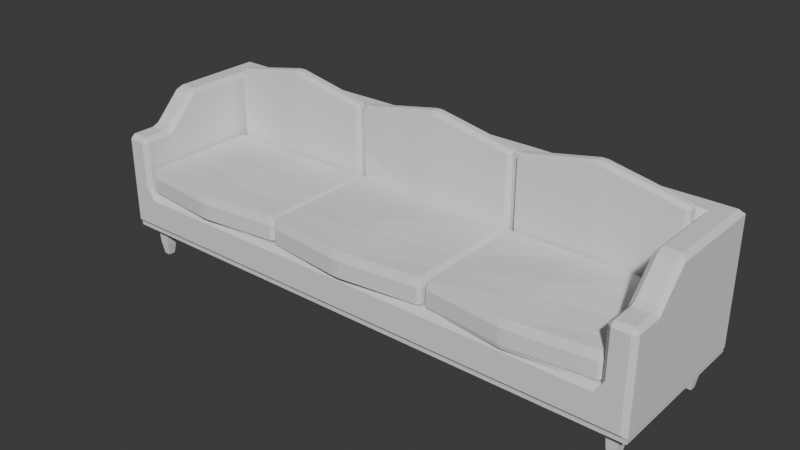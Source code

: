 # Source: Sofa.blend  (saved by Blender 5.0.119; exported with 4.5.12 LTS)
import bpy
from mathutils import Matrix  # noqa: F401  (used for matrix-valued properties, if any)

bpy.ops.wm.read_factory_settings(use_empty=True)
scene = bpy.context.scene
scene.name = 'Scene'

# ---- collections
col_collection = bpy.data.collections.new('Collection'); scene.collection.children.link(col_collection)

# ---- world
world_world = bpy.data.worlds.new('World'); scene.world = world_world
world_world.use_nodes = True; world_world.node_tree.nodes.clear()
_N = world_world.node_tree.nodes; _L = world_world.node_tree.links
n0 = _N.new('ShaderNodeOutputWorld'); n0.name = 'World Output'; n0.location = (200, 100)
n1 = _N.new('ShaderNodeBackground'); n1.name = 'Background'; n1.location = (-200, 100)
n1.inputs[0].default_value = (0.05088, 0.05088, 0.05088, 1.0)
_L.new(n1.outputs[0], n0.inputs[0])
n0.is_active_output = True
world_world.color = (0.05088, 0.05088, 0.05088)
world_world.sun_shadow_jitter_overblur = 0.0

# ---- meshes
me_cube_001 = bpy.data.meshes.new('Cube.001')
me_cube_001.from_pydata([(1.0, 0.1767, 0.01761), (0.3333, 0.1767, 0.01761), (2.78e-10, 0.1736, 0.01765), (0.6667, 0.1747, 0.01768), (0.6667, 0.2753, 0.1241), (1.0, 0.2773, 0.124), (1.0, 0.2773, -0.126), (0.6667, 0.2773, -0.126), (0.3333, 0.2773, -0.126), (2.409e-10, 0.2746, 0.124), (0.3333, 0.2773, 0.124), (0.0, 0.2773, -0.126), (1.1, 0.1314, 0.124), (1.1, 0.1314, -0.126), (1.1, 0.2773, 0.124), (1.1, 0.2773, -0.126), (1.097, -0.2459, -0.1445), (1.0, -0.1207, 0.01761), (0.3333, -0.1207, 0.01761), (1.1, -0.1207, -0.126), (1.1, -0.1207, 0.124), (1.0, -0.2467, 0.01761), (0.3333, -0.2467, 0.01761), (1.097, 0.2767, -0.1445), (1.097, 0.1313, -0.1445), (1.1, -0.2467, 0.124), (1.097, -0.1202, -0.1445), (1.1, -0.2467, -0.126), (0.3333, 0.1767, 0.2516), (1.0, 0.1767, 0.2516), (5.241e-10, 0.2714, 0.2517), (0.3333, 0.2773, 0.2516), (0.6667, 0.2716, 0.2518), (1.0, 0.2773, 0.2516), (1.1, 0.1314, 0.2516), (1.1, 0.2773, 0.2516), (1.0, -0.1207, 0.2516), (1.1, -0.1207, 0.2516), (0.3325, 0.2767, -0.1445), (-1.0, 0.1767, 0.01761), (0.665, 0.2767, -0.1445), (-0.3333, 0.1767, 0.01761), (-0.6667, 0.1754, 0.01773), (0.9975, 0.2767, -0.1445), (-0.6667, 0.2758, 0.1241), (-1.0, 0.2773, 0.124), (-1.0, 0.2773, -0.126), (-0.6667, 0.2773, -0.126), (-0.3333, 0.2773, -0.126), (-0.3333, 0.2773, 0.124), (-1.1, 0.1314, 0.124), (-1.1, 0.1314, -0.126), (-1.1, 0.2773, 0.124), (-1.1, 0.2773, -0.126), (-2.865e-09, 0.2767, -0.1445), (-1.0, -0.1207, 0.01761), (-0.3333, -0.1207, 0.01761), (-1.1, -0.1207, -0.126), (-1.1, -0.1207, 0.124), (-1.0, -0.2467, 0.01761), (-0.3333, -0.2467, 0.01761), (-1.1, -0.2467, 0.124), (-1.1, -0.2467, -0.126), (-0.3333, 0.1767, 0.2516), (-1.0, 0.1767, 0.2516), (-0.3333, 0.2773, 0.2516), (-0.6667, 0.2716, 0.2521), (-1.0, 0.2773, 0.2516), (-1.1, 0.1314, 0.2516), (-1.1, 0.2773, 0.2516), (-1.0, -0.1207, 0.2516), (-1.1, -0.1207, 0.2516), (-0.6667, 0.1644, 0.3676), (7.438e-10, 0.1663, 0.366), (0.6667, 0.1651, 0.3647), (0.3392, -0.1515, 0.09462), (0.3524, -0.1515, 0.1268), (0.3524, -0.1286, 0.1268), (0.3392, -0.1286, 0.09462), (0.3392, 0.1055, 0.09462), (0.3524, 0.1055, 0.1268), (0.3524, 0.1169, 0.09462), (0.01331, 0.1581, 0.0793), (-0.01331, 0.1582, 0.0793), (4.324e-10, 0.172, 0.07229), (-0.9817, 0.1609, 0.3535), (-0.9817, 0.1609, 0.3779), (-0.9955, 0.1757, 0.3667), (0.3392, -0.1515, 0.03437), (0.3392, -0.1286, 0.03437), (0.3589, -0.1315, 0.01948), (0.9941, -0.1286, 0.03437), (0.9941, -0.1515, 0.03437), (0.9744, -0.1315, 0.01948), (-0.3517, 0.1374, 0.3535), (-0.3517, 0.1374, 0.3779), (-0.3643, 0.1198, 0.3779), (-0.3643, 0.1198, 0.3535), (0.01302, 0.1362, 0.4671), (-0.01302, 0.1362, 0.4671), (-0.01331, 0.1161, 0.4546), (0.01331, 0.1161, 0.4546), (-0.3307, 0.1625, 0.393), (-0.3177, 0.1625, 0.4077), (-0.3106, 0.1746, 0.3953), (0.3307, 0.1625, 0.393), (0.3106, 0.1746, 0.3953), (0.3177, 0.1625, 0.4077), (0.01302, 0.1605, 0.4671), (3.134e-10, 0.1723, 0.4572), (-0.01302, 0.1606, 0.4671), (-0.6793, 0.1145, 0.4548), (-0.6541, 0.1147, 0.4548), (-0.6543, 0.1332, 0.4673), (-0.679, 0.133, 0.4673), (-0.9691, 0.1198, 0.3951), (-0.9693, 0.1374, 0.4075), (-0.9817, 0.1374, 0.3928), (-0.9817, 0.1609, 0.3928), (-0.9693, 0.1609, 0.4075), (-0.9691, 0.1747, 0.3961), (-0.6543, 0.157, 0.4673), (-0.6667, 0.1703, 0.4584), (-0.679, 0.1568, 0.4673), (-0.3643, 0.1747, 0.3961), (-0.364, 0.1609, 0.4075), (-0.3517, 0.1609, 0.3928), (-0.2858, -0.2358, 0.01932), (-0.3334, -0.2633, 0.03193), (-0.3334, -0.2395, 0.03193), (-0.3334, -0.2395, 0.09524), (-0.3334, -0.2633, 0.09524), (-0.32, -0.2633, 0.1287), (-0.32, -0.2395, 0.1287), (0.32, -0.3636, 0.09524), (0.3334, -0.3517, 0.09524), (0.32, -0.3517, 0.1287), (-0.01338, -0.3975, 0.09524), (0.01338, -0.3975, 0.09524), (0.01338, -0.3856, 0.1289), (-0.01338, -0.3856, 0.1288), (0.3334, -0.1273, 0.03193), (0.3334, -0.1511, 0.03193), (0.2857, -0.1317, 0.01933), (-0.3334, 0.1175, 0.09524), (-0.32, 0.1175, 0.1287), (-0.32, 0.1294, 0.09524), (-0.3334, 0.1175, 0.03193), (-0.32, 0.1294, 0.03193), (-0.2854, 0.1158, 0.01935), (-1.044e-10, -0.3751, 0.01927), (0.01338, -0.3975, 0.03193), (-0.01338, -0.3975, 0.03193), (0.3334, -0.3517, 0.03193), (0.32, -0.3636, 0.03193), (0.286, -0.34, 0.0193), (0.3334, -0.2633, 0.03193), (0.2858, -0.2358, 0.01932), (0.3334, -0.2395, 0.03193), (0.3334, 0.1175, 0.03193), (0.2854, 0.1158, 0.01935), (0.32, 0.1294, 0.03193), (-0.01338, 0.1249, 0.03206), (0.01338, 0.1249, 0.03208), (2.352e-10, 0.112, 0.01958), (0.3524, 0.1169, 0.03437), (0.3591, 0.1283, 0.0195), (0.3392, 0.1055, 0.03437), (0.3392, -0.2588, 0.03437), (0.3392, -0.2359, 0.03437), (0.3587, -0.2407, 0.01946), (0.3524, -0.3546, 0.03437), (0.3392, -0.3432, 0.03437), (0.3585, -0.3501, 0.01945), (0.6535, -0.3872, 0.03437), (0.6667, -0.3851, 0.01932), (0.6799, -0.3872, 0.03437), (0.9809, -0.3546, 0.03437), (0.9748, -0.3501, 0.01945), (0.9941, -0.3432, 0.03437), (0.9941, -0.2588, 0.03437), (0.9746, -0.2407, 0.01946), (0.9941, -0.2359, 0.03437), (0.9941, 0.1055, 0.03437), (0.9742, 0.1283, 0.0195), (0.9809, 0.1169, 0.03437), (0.6535, 0.1135, 0.03535), (0.6799, 0.1136, 0.03545), (0.6667, 0.1256, 0.01978), (-0.6532, 0.115, 0.09581), (-0.6801, 0.1148, 0.0956), (-0.6801, 0.1015, 0.1296), (-0.6532, 0.1018, 0.1299), (-0.6532, 0.1174, 0.03531), (-0.6667, 0.1109, 0.02092), (-0.6801, 0.1173, 0.03512), (-0.9948, 0.1081, 0.03386), (-0.9813, 0.1198, 0.03386), (-0.9551, 0.1128, 0.01999), (-0.9948, 0.1081, 0.09365), (-0.9813, 0.1081, 0.1266), (-0.9813, 0.1198, 0.09365), (-0.9948, -0.1518, 0.09365), (-0.9813, -0.1518, 0.1266), (-0.9813, -0.1283, 0.1266), (-0.9948, -0.1283, 0.09365), (-0.9948, -0.1518, 0.03386), (-0.9948, -0.1283, 0.03386), (-0.9553, -0.133, 0.01997), (-0.9948, -0.2364, 0.03386), (-0.9555, -0.236, 0.01995), (-0.9948, -0.2599, 0.03386), (-0.9948, -0.2364, 0.09365), (-0.9948, -0.2599, 0.09365), (-0.9813, -0.2599, 0.1266), (-0.9813, -0.2364, 0.1266), (-0.9948, -0.3446, 0.03386), (-0.9557, -0.3391, 0.01994), (-0.9813, -0.3563, 0.03386), (-0.6532, -0.3897, 0.03386), (-0.6801, -0.3897, 0.03386), (-0.6667, -0.3742, 0.01985), (-0.352, -0.3563, 0.03386), (-0.3777, -0.3391, 0.01994), (-0.3385, -0.3446, 0.03386), (-0.3385, -0.2599, 0.03386), (-0.3779, -0.236, 0.01995), (-0.3385, -0.2364, 0.03386), (-0.352, 0.1198, 0.03386), (-0.3385, 0.1081, 0.03386), (-0.3782, 0.1128, 0.01999), (-0.3385, -0.1283, 0.03386), (-0.3385, -0.1518, 0.03386), (-0.378, -0.133, 0.01997), (-0.9948, -0.3446, 0.09365), (-0.9813, -0.3563, 0.09365), (-0.9813, -0.3446, 0.1266), (-0.6532, -0.3897, 0.09365), (-0.6532, -0.378, 0.1266), (-0.6801, -0.378, 0.1266), (-0.6801, -0.3897, 0.09365), (-0.352, -0.3563, 0.09365), (-0.3385, -0.3446, 0.09365), (-0.352, -0.3446, 0.1266), (-0.3385, -0.2599, 0.09365), (-0.3385, -0.2364, 0.09365), (-0.352, -0.2364, 0.1266), (-0.352, -0.2599, 0.1266), (-0.352, 0.1198, 0.09365), (-0.352, 0.1081, 0.1266), (-0.3385, 0.1081, 0.09365), (-0.6532, -0.2599, 0.1349), (-0.6532, -0.2364, 0.1377), (-0.6801, -0.2364, 0.1369), (-0.6801, -0.2599, 0.1343), (-0.3385, -0.1283, 0.09365), (-0.352, -0.1283, 0.1266), (-0.352, -0.1518, 0.1266), (-0.3385, -0.1518, 0.09365), (-0.6532, -0.1283, 0.1475), (-0.6801, -0.1283, 0.1462), (-0.6801, -0.1518, 0.145), (-0.6532, -0.1518, 0.1462), (-0.32, -0.3636, 0.03193), (-0.3334, -0.3517, 0.03193), (-0.286, -0.34, 0.0193), (-0.32, -0.3636, 0.09524), (-0.32, -0.3517, 0.1287), (-0.3334, -0.3517, 0.09524), (-0.3334, -0.1511, 0.03193), (-0.3334, -0.1273, 0.03193), (-0.2857, -0.1317, 0.01933), (0.3334, -0.2395, 0.09524), (0.32, -0.2395, 0.1287), (0.32, -0.2633, 0.1287), (0.3334, -0.2633, 0.09524), (0.3334, -0.1511, 0.09524), (0.3334, -0.1273, 0.09524), (0.32, -0.1273, 0.1287), (0.32, -0.1511, 0.1287), (0.01338, 0.1219, 0.09557), (-0.01338, 0.1221, 0.09552), (-0.01338, 0.1086, 0.1294), (0.01338, 0.1084, 0.1295), (0.32, 0.1294, 0.09524), (0.32, 0.1175, 0.1287), (0.3334, 0.1175, 0.09524), (-0.01338, -0.2633, 0.1392), (0.01338, -0.2633, 0.1396), (0.01338, -0.2395, 0.1425), (-0.01338, -0.2395, 0.142), (-0.01338, -0.1274, 0.1496), (-0.01338, -0.1511, 0.1492), (0.01338, -0.1511, 0.15), (0.01338, -0.1274, 0.1504), (-0.3334, -0.1273, 0.09524), (-0.3334, -0.1511, 0.09524), (-0.32, -0.1511, 0.1287), (-0.32, -0.1273, 0.1287), (0.3392, -0.2359, 0.09462), (0.3392, -0.2588, 0.09462), (0.3524, -0.2588, 0.1268), (0.3524, -0.2359, 0.1268), (0.9941, -0.2359, 0.09462), (0.9809, -0.2359, 0.1268), (0.9809, -0.2588, 0.1268), (0.9941, -0.2588, 0.09462), (0.9941, -0.1515, 0.09462), (0.9941, -0.1286, 0.09462), (0.9809, -0.1286, 0.1268), (0.9809, -0.1515, 0.1268), (0.3392, -0.3432, 0.09462), (0.3524, -0.3546, 0.09462), (0.3524, -0.3432, 0.1268), (0.6799, -0.3872, 0.09462), (0.6799, -0.3758, 0.1269), (0.6535, -0.3758, 0.1268), (0.6535, -0.3872, 0.09462), (0.9809, -0.3546, 0.09462), (0.9941, -0.3432, 0.09462), (0.9809, -0.3432, 0.1268), (0.9941, 0.1055, 0.09462), (0.9809, 0.1169, 0.09462), (0.9809, 0.1055, 0.1268), (0.6535, 0.1108, 0.09607), (0.6535, 0.09785, 0.1291), (0.6799, 0.09806, 0.1292), (0.6799, 0.111, 0.09618), (0.6535, -0.2588, 0.1363), (0.6799, -0.2588, 0.1367), (0.6799, -0.2359, 0.1394), (0.6535, -0.2359, 0.1389), (0.6535, -0.1287, 0.1475), (0.6535, -0.1515, 0.1467), (0.6799, -0.1515, 0.1474), (0.6799, -0.1287, 0.1483), (-0.3517, 0.1374, 0.261), (-0.3643, 0.1198, 0.261), (-0.3643, 0.1198, 0.2366), (-0.3517, 0.1374, 0.2366), (-0.6541, 0.1352, 0.07766), (-0.6541, 0.1168, 0.09052), (-0.6793, 0.1166, 0.0904), (-0.6793, 0.1351, 0.07761), (-0.6793, 0.1068, 0.2379), (-0.6541, 0.1072, 0.238), (-0.6541, 0.1064, 0.2623), (-0.6793, 0.106, 0.2623), (-0.9817, 0.1374, 0.3779), (-0.9817, 0.1374, 0.3535), (-0.9691, 0.1198, 0.3535), (-0.9691, 0.1198, 0.3779), (-0.9817, 0.1374, 0.261), (-0.9817, 0.1374, 0.2366), (-0.9691, 0.1198, 0.2366), (-0.9691, 0.1198, 0.261), (-0.6793, 0.1089, 0.3788), (-0.6793, 0.1075, 0.3545), (-0.6541, 0.1079, 0.3545), (-0.6541, 0.1093, 0.3788), (0.3174, 0.1625, 0.07924), (0.3382, 0.1756, 0.07245), (0.3307, 0.1625, 0.09145), (-0.3307, 0.1383, 0.09145), (-0.3174, 0.1383, 0.07924), (-0.3174, 0.1189, 0.09145), (-0.3307, 0.1625, 0.09145), (-0.3382, 0.1756, 0.07245), (-0.3174, 0.1625, 0.07924), (0.3307, 0.1625, 0.2619), (0.3307, 0.1625, 0.2375), (0.338, 0.1756, 0.2506), (0.3307, 0.1625, 0.3537), (0.3379, 0.1756, 0.3659), (0.3307, 0.1625, 0.3781), (-0.01331, 0.1337, 0.0793), (0.01331, 0.1337, 0.0793), (0.01331, 0.1134, 0.09176), (-0.01331, 0.1135, 0.09172), (0.3307, 0.1383, 0.09145), (0.3174, 0.1189, 0.09145), (0.3174, 0.1383, 0.07924), (-0.3307, 0.1625, 0.2619), (-0.338, 0.1756, 0.2506), (-0.3307, 0.1625, 0.2375), (-0.3307, 0.1625, 0.3537), (-0.3307, 0.1625, 0.3781), (-0.3379, 0.1756, 0.3659), (0.3307, 0.1383, 0.2375), (0.3307, 0.1383, 0.2619), (0.3174, 0.1189, 0.2619), (0.3174, 0.1189, 0.2375), (-0.01331, 0.1051, 0.2377), (0.01331, 0.1049, 0.2377), (0.01331, 0.1048, 0.2621), (-0.01331, 0.105, 0.2621), (0.3307, 0.1383, 0.3537), (0.3307, 0.1383, 0.3781), (0.3174, 0.1189, 0.3781), (0.3174, 0.1189, 0.3537), (0.01331, 0.1106, 0.3782), (-0.01331, 0.1107, 0.3782), (-0.01331, 0.109, 0.3538), (0.01331, 0.1088, 0.3538), (-0.3307, 0.1383, 0.2619), (-0.3307, 0.1383, 0.2375), (-0.3174, 0.1189, 0.2375), (-0.3174, 0.1189, 0.2619), (-0.3307, 0.1383, 0.3537), (-0.3174, 0.1189, 0.3537), (-0.3174, 0.1189, 0.3781), (-0.3307, 0.1383, 0.3781), (-0.6541, 0.1589, 0.07743), (-0.6793, 0.1588, 0.07744), (-0.6667, 0.1741, 0.07144), (-0.9691, 0.1609, 0.07726), (-0.9817, 0.1609, 0.08947), (-0.9957, 0.1757, 0.0715), (-0.3643, 0.1609, 0.07726), (-0.3376, 0.1757, 0.0715), (-0.3517, 0.1609, 0.08947), (-0.3643, 0.1374, 0.07726), (-0.3517, 0.1374, 0.08947), (-0.3643, 0.1198, 0.08947), (-0.3517, 0.1609, 0.261), (-0.3517, 0.1609, 0.2366), (-0.3378, 0.1757, 0.2507), (-0.3517, 0.1609, 0.3535), (-0.3378, 0.1757, 0.3667), (-0.3517, 0.1609, 0.3779), (-0.9817, 0.1609, 0.261), (-0.9956, 0.1757, 0.2507), (-0.9817, 0.1609, 0.2366), (-0.9691, 0.1374, 0.07726), (-0.9691, 0.1198, 0.08947), (-0.9817, 0.1374, 0.08947), (0.6797, 0.1572, 0.08184), (0.6537, 0.1571, 0.08184), (0.6667, 0.1728, 0.07404), (0.9728, 0.1604, 0.08173), (0.9918, 0.1753, 0.07415), (0.9858, 0.1604, 0.09394), (0.3605, 0.1604, 0.08173), (0.3475, 0.1604, 0.09394), (0.3415, 0.1753, 0.07415), (0.3475, 0.1604, 0.2625), (0.3416, 0.1753, 0.2504), (0.3475, 0.1604, 0.2381), (0.3475, 0.1604, 0.3529), (0.3475, 0.1604, 0.3773), (0.3417, 0.1753, 0.3643), (0.9858, 0.1604, 0.2625), (0.9858, 0.1604, 0.2381), (0.9917, 0.1753, 0.2504), (0.9858, 0.1604, 0.3773), (0.9858, 0.1604, 0.3529), (0.9916, 0.1753, 0.3643), (0.9728, 0.1379, 0.08173), (0.9858, 0.1379, 0.09394), (0.9728, 0.1202, 0.09394), (0.9858, 0.1379, 0.2625), (0.9728, 0.1202, 0.2625), (0.9728, 0.1202, 0.2381), (0.9858, 0.1379, 0.2381), (0.3605, 0.1379, 0.08173), (0.3605, 0.1202, 0.09394), (0.3475, 0.1379, 0.09394), (0.6797, 0.107, 0.2387), (0.6797, 0.1066, 0.263), (0.6537, 0.1062, 0.263), (0.6537, 0.1067, 0.2387), (0.3605, 0.1202, 0.2625), (0.3475, 0.1379, 0.2625), (0.3475, 0.1379, 0.2381), (0.3605, 0.1202, 0.2381), (0.6797, 0.111, 0.3776), (0.6537, 0.1108, 0.3777), (0.6537, 0.1091, 0.3533), (0.6797, 0.1094, 0.3533), (0.6797, 0.1345, 0.08194), (0.6797, 0.1159, 0.09464), (0.6537, 0.1158, 0.09459), (0.6537, 0.1343, 0.08192), (0.3475, 0.1379, 0.3773), (0.3475, 0.1379, 0.3529), (0.3605, 0.1202, 0.3529), (0.3605, 0.1202, 0.3773), (0.9728, 0.1202, 0.3773), (0.9728, 0.1202, 0.3529), (0.9858, 0.1379, 0.3529), (0.9858, 0.1379, 0.3773), (0.3307, 0.1383, 0.393), (0.3177, 0.1383, 0.4077), (0.3174, 0.1189, 0.3953), (-0.3307, 0.1383, 0.393), (-0.3174, 0.1189, 0.3953), (-0.3177, 0.1383, 0.4077), (-0.3643, 0.1198, 0.3951), (-0.3517, 0.1374, 0.3928), (-0.364, 0.1374, 0.4075), (0.6794, 0.1577, 0.4664), (0.6667, 0.1711, 0.4557), (0.654, 0.1576, 0.4664), (0.9858, 0.1604, 0.3922), (0.9651, 0.1743, 0.3938), (0.9731, 0.1604, 0.407), (0.3683, 0.1743, 0.3938), (0.3475, 0.1604, 0.3922), (0.3602, 0.1604, 0.407), (0.6797, 0.1165, 0.4539), (0.6794, 0.135, 0.4664), (0.654, 0.1349, 0.4664), (0.6537, 0.1163, 0.4539), (0.3475, 0.1379, 0.3922), (0.3605, 0.1202, 0.3946), (0.3602, 0.1379, 0.407), (0.9728, 0.1202, 0.3946), (0.9858, 0.1379, 0.3922), (0.9731, 0.1379, 0.407), (1.018, -0.3727, -0.1081), (0.9821, -0.3727, -0.1081), (1.0, -0.3549, -0.126), (1.018, -0.3727, 0.05411), (1.018, -0.3727, 0.09576), (1.0, -0.3556, 0.02467), (0.9821, -0.3727, -0.0002643), (0.3155, -0.3727, -0.1081), (0.3333, -0.3549, -0.126), (0.3512, -0.3727, -0.1081), (0.3333, -0.3561, 0.02425), (0.3155, -0.3727, -0.0002643), (0.3512, -0.3727, -0.0002643), (0.01788, -0.3727, -0.1081), (-0.01788, -0.3727, -0.1081), (0.0, -0.3549, -0.126), (-6.064e-10, -0.3566, 0.02592), (-0.01788, -0.3727, -0.000226), (0.01788, -0.3727, -0.0002008), (0.6845, -0.3727, -0.1081), (0.6488, -0.3727, -0.1081), (0.6667, -0.3549, -0.126), (0.6488, -0.3727, -0.0002643), (0.6845, -0.3727, -0.0002643), (0.6667, -0.3563, 0.0249), (1.1, -0.3549, -0.126), (1.082, -0.3727, -0.1081), (1.082, -0.3727, 0.09249), (1.1, -0.3549, 0.124), (1.082, -0.3727, 0.1341), (0.6845, 0.1872, 0.3795), (0.6488, 0.1869, 0.3795), (0.6667, 0.1644, 0.3619), (0.9997, 0.1767, 0.3602), (1.018, 0.1588, 0.3793), (1.018, 0.1946, 0.3793), (0.9821, 0.1946, 0.3793), (0.01788, 0.1879, 0.3794), (-0.01788, 0.1881, 0.3794), (7.71e-10, 0.1654, 0.3617), (0.3333, 0.1745, 0.3615), (0.3512, 0.1946, 0.3793), (0.3155, 0.1946, 0.3793), (1.018, 0.2594, 0.3793), (1.0, 0.2773, 0.3609), (0.9821, 0.2594, 0.3793), (0.6667, 0.2733, 0.3611), (0.6488, 0.255, 0.3794), (0.6845, 0.2552, 0.3794), (3.146e-10, 0.2738, 0.3611), (-0.01788, 0.2558, 0.3793), (0.01788, 0.2557, 0.3793), (0.3155, 0.2594, 0.3793), (0.3512, 0.2594, 0.3793), (0.3333, 0.2773, 0.361), (1.082, 0.1946, 0.3793), (1.082, 0.1588, 0.3793), (1.1, 0.1767, 0.3607), (1.1, 0.2773, 0.3608), (1.082, 0.2594, 0.3793), (1.018, -0.1028, 0.3793), (1.0, -0.1207, 0.3589), (1.018, -0.1332, 0.3666), (1.082, -0.1028, 0.3793), (1.082, -0.1332, 0.3666), (1.1, -0.1207, 0.3604), (1.082, -0.3727, 0.2338), (1.1, -0.3549, 0.2338), (1.082, -0.3549, 0.2516), (1.018, -0.3727, 0.2338), (1.018, -0.3549, 0.2516), (1.0, -0.3549, 0.2338), (1.082, -0.2341, 0.2644), (1.082, -0.2646, 0.2516), (1.1, -0.2455, 0.2338), (1.0, -0.244, 0.2338), (1.018, -0.2646, 0.2516), (1.018, -0.2341, 0.2644), (-1.0, -0.3549, -0.126), (-0.9821, -0.3727, -0.1081), (-1.018, -0.3727, -0.1081), (-1.018, -0.3727, 0.05411), (-0.9821, -0.3727, -0.0002643), (-0.9979, -0.3553, 0.01849), (-1.018, -0.3727, 0.09576), (-0.3155, -0.3727, -0.1081), (-0.3512, -0.3727, -0.1081), (-0.3333, -0.3549, -0.126), (-0.3512, -0.3727, -0.0002643), (-0.3155, -0.3727, -0.0002643), (-0.3333, -0.3552, 0.02114), (-0.6667, -0.3549, -0.126), (-0.6488, -0.3727, -0.1081), (-0.6845, -0.3727, -0.1081), (-0.6667, -0.3558, 0.02333), (-0.6845, -0.3727, -0.0002643), (-0.6488, -0.3727, -0.0002643), (-1.082, -0.3727, -0.1081), (-1.1, -0.3549, -0.126), (-1.082, -0.3727, 0.09249), (-1.082, -0.3727, 0.1341), (-1.1, -0.3549, 0.124), (-0.6667, 0.1633, 0.3625), (-0.6488, 0.186, 0.38), (-0.6845, 0.1856, 0.38), (-0.9821, 0.1946, 0.3793), (-1.018, 0.1946, 0.3793), (-1.018, 0.1588, 0.3793), (-1.0, 0.1753, 0.3602), (-0.3155, 0.1946, 0.3793), (-0.3512, 0.1946, 0.3793), (-0.3333, 0.1746, 0.3615), (-1.018, 0.2594, 0.3793), (-0.9821, 0.2594, 0.3793), (-1.0, 0.2773, 0.3609), (-0.6845, 0.2541, 0.3797), (-0.6488, 0.2543, 0.3797), (-0.6667, 0.2725, 0.3614), (-0.3333, 0.2773, 0.361), (-0.3512, 0.2594, 0.3793), (-0.3155, 0.2594, 0.3793), (-1.1, 0.1767, 0.3607), (-1.082, 0.1588, 0.3793), (-1.082, 0.1946, 0.3793), (-1.082, 0.2594, 0.3793), (-1.1, 0.2773, 0.3608), (-1.018, -0.1028, 0.3793), (-1.018, -0.1332, 0.3666), (-1.0, -0.1207, 0.3589), (-1.1, -0.1207, 0.3604), (-1.082, -0.1332, 0.3666), (-1.082, -0.1028, 0.3793), (-1.082, -0.3727, 0.2338), (-1.082, -0.3549, 0.2516), (-1.1, -0.3549, 0.2338), (-1.018, -0.3727, 0.2338), (-1.0, -0.3549, 0.2338), (-1.018, -0.3549, 0.2516), (-1.1, -0.2455, 0.2338), (-1.082, -0.2646, 0.2516), (-1.082, -0.2341, 0.2644), (-1.018, -0.2341, 0.2644), (-1.018, -0.2646, 0.2516), (-1.0, -0.244, 0.2338), (-2.865e-09, 0.2767, -0.1332), (0.9975, 0.2767, -0.1332), (0.665, 0.2767, -0.1332), (0.3325, 0.2767, -0.1332), (1.097, -0.1202, -0.1332), (1.097, 0.1313, -0.1332), (1.097, 0.2767, -0.1332), (1.097, -0.2459, -0.1332), (-0.9975, 0.2767, -0.1332), (-0.665, 0.2767, -0.1332), (-0.3325, 0.2767, -0.1332), (-1.097, -0.1202, -0.1332), (-1.097, 0.1313, -0.1332), (-1.097, 0.2767, -0.1332), (-1.097, -0.2459, -0.1332), (0.9975, -0.3538, -0.1332), (1.097, -0.3538, -0.1332), (0.665, -0.3538, -0.1332), (-2.865e-09, -0.3538, -0.1332), (0.3325, -0.3538, -0.1332), (-1.097, -0.3538, -0.1332), (-0.9975, -0.3538, -0.1332), (-0.665, -0.3538, -0.1332), (-0.3325, -0.3538, -0.1332), (-0.9975, 0.2767, -0.1445), (-0.665, 0.2767, -0.1445), (-0.3325, 0.2767, -0.1445), (-1.097, -0.1202, -0.1445), (-1.097, 0.1313, -0.1445), (-1.097, 0.2767, -0.1445), (-1.097, -0.2459, -0.1445), (0.9975, -0.3538, -0.1445), (1.097, -0.3538, -0.1445), (0.665, -0.3538, -0.1445), (-2.865e-09, -0.3538, -0.1445), (0.3325, -0.3538, -0.1445), (-1.097, -0.3538, -0.1445), (-0.9975, -0.3538, -0.1445), (-0.665, -0.3538, -0.1445), (-0.3325, -0.3538, -0.1445), (0.9361, -0.2346, -0.1445), (1.03, -0.2346, -0.1445), (0.624, -0.1166, -0.1445), (0.624, -0.2346, -0.1445), (-3.709e-09, -0.1166, -0.1445), (-3.709e-09, -0.2346, -0.1445), (0.312, -0.1166, -0.1445), (0.312, -0.2346, -0.1445), (0.9361, -0.1166, -0.1445), (1.03, -0.1166, -0.1445), (0.624, 0.1193, -0.1445), (-3.709e-09, 0.1193, -0.1445), (0.312, 0.1193, -0.1445), (1.03, 0.2558, -0.1445), (0.9361, 0.2558, -0.1445), (0.9361, 0.1193, -0.1445), (1.03, 0.1193, -0.1445), (0.624, 0.2558, -0.1445), (0.312, 0.2558, -0.1445), (-3.709e-09, 0.2558, -0.1445), (-0.9361, -0.1166, -0.1445), (-0.9361, 0.1193, -0.1445), (-0.624, 0.1193, -0.1445), (-0.312, 0.1193, -0.1445), (-0.9361, 0.2558, -0.1445), (-0.624, 0.2558, -0.1445), (-0.312, 0.2558, -0.1445), (-1.03, -0.1166, -0.1445), (-1.03, 0.1193, -0.1445), (-1.03, 0.2558, -0.1445), (-0.9361, -0.2346, -0.1445), (-0.312, -0.1166, -0.1445), (-0.624, -0.1166, -0.1445), (-1.03, -0.2346, -0.1445), (-0.312, -0.2346, -0.1445), (-0.624, -0.2346, -0.1445), (0.9361, -0.3359, -0.1445), (1.03, -0.3359, -0.1445), (0.624, -0.3359, -0.1445), (-3.709e-09, -0.3359, -0.1445), (0.312, -0.3359, -0.1445), (-1.03, -0.3359, -0.1445), (-0.9361, -0.3359, -0.1445), (-0.624, -0.3359, -0.1445), (-0.312, -0.3359, -0.1445)], [], [(7, 4, 5, 6), (11, 9, 10, 8), (8, 10, 4, 7), (12, 13, 15, 14), (6, 5, 14, 15), (13, 12, 20, 19), (527, 534, 681, 682), (19, 20, 25, 27), (46, 47, 672, 671), (8, 7, 665, 666), (51, 53, 676, 675), (0, 17, 36, 29), (12, 14, 35, 34), (14, 5, 33, 35), (4, 10, 31, 32), (10, 9, 30, 31), (5, 4, 32, 33), (20, 12, 34, 37), (521, 540, 680, 678), (7, 6, 664, 665), (15, 13, 668, 669), (47, 46, 45, 44), (11, 48, 49, 9), (48, 47, 44, 49), (597, 617, 683, 684), (50, 52, 53, 51), (46, 53, 52, 45), (48, 11, 663, 673), (51, 57, 58, 50), (62, 57, 674, 677), (57, 51, 675, 674), (19, 27, 670, 667), (606, 610, 685, 686), (57, 62, 61, 58), (534, 606, 686, 681), (540, 527, 682, 680), (53, 46, 671, 676), (39, 64, 70, 55), (50, 68, 69, 52), (52, 69, 67, 45), (44, 66, 65, 49), (49, 65, 30, 9), (45, 67, 66, 44), (58, 71, 68, 50), (75, 76, 77, 78), (79, 80, 81), (82, 83, 84), (85, 86, 87), (88, 89, 90), (91, 92, 93), (94, 95, 96, 97), (98, 99, 100, 101), (102, 103, 104), (105, 106, 107), (108, 109, 110), (111, 112, 113, 114), (115, 116, 117), (118, 119, 120), (121, 122, 123), (124, 125, 126), (127, 128, 129), (130, 131, 132, 133), (134, 135, 136), (137, 138, 139, 140), (141, 142, 143), (144, 145, 146), (147, 148, 149), (150, 151, 152), (153, 154, 155), (156, 157, 158), (159, 160, 161), (162, 163, 164), (165, 166, 167), (168, 169, 170), (171, 172, 173), (174, 175, 176), (177, 178, 179), (180, 181, 182), (183, 184, 185), (186, 187, 188), (189, 190, 191, 192), (193, 194, 195), (196, 197, 198), (199, 200, 201), (202, 203, 204, 205), (206, 207, 208), (209, 210, 211), (212, 213, 214, 215), (216, 217, 218), (219, 220, 221), (222, 223, 224), (225, 226, 227), (228, 229, 230), (231, 232, 233), (234, 235, 236), (237, 238, 239, 240), (241, 242, 243), (244, 245, 246, 247), (248, 249, 250), (251, 252, 253, 254), (255, 256, 257, 258), (259, 260, 261, 262), (263, 264, 265), (266, 267, 268), (269, 270, 271), (272, 273, 274, 275), (276, 277, 278, 279), (280, 281, 282, 283), (284, 285, 286), (287, 288, 289, 290), (291, 292, 293, 294), (295, 296, 297, 298), (299, 300, 301, 302), (303, 304, 305, 306), (307, 308, 309, 310), (311, 312, 313), (314, 315, 316, 317), (318, 319, 320), (321, 322, 323), (324, 325, 326, 327), (328, 329, 330, 331), (332, 333, 334, 335), (336, 337, 338, 339), (340, 341, 342, 343), (344, 345, 346, 347), (348, 349, 350, 351), (352, 353, 354, 355), (356, 357, 358, 359), (360, 361, 362), (363, 364, 365), (366, 367, 368), (369, 370, 371), (372, 373, 374), (375, 376, 377, 378), (379, 380, 381), (382, 383, 384), (385, 386, 387), (388, 389, 390, 391), (392, 393, 394, 395), (396, 397, 398, 399), (400, 401, 402, 403), (404, 405, 406, 407), (408, 409, 410, 411), (412, 413, 414), (415, 416, 417), (418, 419, 420), (421, 422, 423), (424, 425, 426), (427, 428, 429), (430, 431, 432), (433, 434, 435), (436, 437, 438), (439, 440, 441), (442, 443, 444), (445, 446, 447), (448, 449, 450), (451, 452, 453), (454, 455, 456), (457, 458, 459), (460, 461, 462, 463), (464, 465, 466), (467, 468, 469, 470), (471, 472, 473, 474), (475, 476, 477, 478), (479, 480, 481, 482), (483, 484, 485, 486), (487, 488, 489, 490), (491, 492, 493), (494, 495, 496), (497, 498, 499), (500, 501, 502), (503, 504, 505), (506, 507, 508), (509, 510, 511, 512), (513, 514, 515), (516, 517, 518), (317, 174, 176, 314), (141, 277, 276, 142), (311, 172, 171, 312), (271, 127, 129, 269), (91, 308, 307, 92), (306, 180, 182, 303), (275, 156, 158, 272), (299, 169, 168, 300), (149, 271, 270, 147), (114, 116, 115, 111), (491, 105, 107, 492), (430, 85, 87, 431), (98, 108, 110, 99), (102, 494, 496, 103), (90, 170, 169, 88), (99, 496, 495, 100), (101, 493, 492, 98), (109, 104, 103, 110), (92, 182, 181, 93), (108, 107, 106, 109), (113, 121, 123, 114), (118, 117, 116, 119), (122, 120, 119, 123), (426, 428, 427, 424), (124, 122, 121, 125), (265, 150, 152, 263), (127, 265, 264, 128), (164, 149, 148, 162), (263, 266, 268, 264), (130, 129, 128, 131), (142, 158, 157, 143), (153, 135, 134, 154), (137, 152, 151, 138), (159, 141, 143, 160), (147, 144, 146, 148), (154, 151, 150, 155), (156, 153, 155, 157), (163, 161, 160, 164), (78, 89, 88, 75), (81, 165, 167, 79), (166, 90, 89, 167), (183, 91, 93, 184), (177, 176, 175, 178), (165, 186, 188, 166), (170, 173, 172, 168), (174, 171, 173, 175), (180, 179, 178, 181), (187, 185, 184, 188), (189, 193, 195, 190), (196, 199, 201, 197), (205, 207, 206, 202), (211, 213, 212, 209), (194, 198, 197, 195), (210, 217, 216, 211), (221, 223, 222, 219), (225, 224, 223, 226), (230, 194, 193, 228), (217, 221, 220, 218), (198, 208, 207, 196), (229, 231, 233, 230), (208, 210, 209, 206), (232, 227, 226, 233), (190, 201, 200, 191), (213, 234, 236, 214), (237, 241, 243, 238), (247, 243, 242, 244), (248, 189, 192, 249), (235, 240, 239, 236), (254, 239, 238, 251), (199, 205, 204, 200), (249, 256, 255, 250), (191, 260, 259, 192), (260, 204, 203, 261), (256, 259, 262, 257), (202, 212, 215, 203), (257, 246, 245, 258), (261, 253, 252, 262), (253, 215, 214, 254), (246, 252, 251, 247), (231, 255, 258, 232), (244, 225, 227, 245), (250, 229, 228, 248), (224, 242, 241, 222), (240, 220, 219, 237), (218, 235, 234, 216), (283, 285, 284, 280), (274, 136, 135, 275), (136, 139, 138, 134), (287, 140, 139, 288), (285, 278, 277, 286), (282, 291, 294, 283), (293, 279, 278, 294), (279, 273, 272, 276), (292, 290, 289, 293), (288, 274, 273, 289), (281, 146, 145, 282), (131, 268, 267, 132), (266, 137, 140, 267), (144, 295, 298, 145), (291, 298, 297, 292), (296, 130, 133, 297), (290, 133, 132, 287), (280, 163, 162, 281), (295, 270, 269, 296), (161, 284, 286, 159), (179, 319, 318, 177), (321, 183, 185, 322), (186, 324, 327, 187), (326, 323, 322, 327), (305, 320, 319, 306), (316, 313, 312, 317), (300, 311, 313, 301), (80, 325, 324, 81), (320, 315, 314, 318), (328, 316, 315, 329), (323, 309, 308, 321), (79, 78, 77, 80), (325, 332, 335, 326), (334, 310, 309, 335), (76, 333, 332, 77), (310, 304, 303, 307), (75, 299, 302, 76), (333, 331, 330, 334), (329, 305, 304, 330), (301, 328, 331, 302), (423, 341, 340, 421), (418, 412, 414, 419), (413, 415, 417, 414), (85, 349, 348, 86), (336, 94, 97, 337), (344, 342, 341, 345), (355, 350, 349, 352), (475, 509, 512, 476), (84, 361, 360, 82), (363, 366, 368, 364), (371, 373, 372, 369), (82, 376, 375, 83), (361, 371, 370, 362), (381, 360, 362, 379), (83, 368, 367, 84), (382, 385, 387, 383), (366, 384, 383, 367), (369, 389, 388, 370), (376, 381, 380, 377), (392, 378, 377, 393), (389, 396, 399, 390), (403, 399, 398, 400), (402, 395, 394, 403), (379, 388, 391, 380), (390, 394, 393, 391), (378, 365, 364, 375), (407, 409, 408, 404), (401, 410, 409, 402), (365, 406, 405, 363), (406, 392, 395, 407), (385, 408, 411, 386), (503, 454, 456, 504), (396, 372, 374, 397), (384, 405, 404, 382), (342, 434, 433, 343), (419, 426, 425, 420), (416, 432, 431, 417), (356, 351, 350, 357), (96, 359, 358, 97), (422, 339, 338, 423), (357, 347, 346, 358), (434, 354, 353, 435), (345, 338, 337, 346), (354, 344, 347, 355), (429, 95, 94, 427), (339, 425, 424, 336), (421, 418, 420, 422), (415, 433, 435, 416), (352, 430, 432, 353), (412, 340, 343, 413), (438, 440, 439, 436), (444, 438, 437, 442), (445, 448, 450, 446), (453, 456, 455, 451), (443, 447, 446, 444), (440, 453, 452, 441), (457, 439, 441, 458), (451, 460, 463, 452), (466, 443, 442, 464), (461, 468, 467, 462), (469, 471, 474, 470), (458, 463, 462, 459), (477, 469, 468, 478), (465, 474, 473, 466), (436, 479, 482, 437), (448, 484, 483, 449), (485, 477, 476, 486), (478, 488, 487, 475), (460, 489, 488, 461), (470, 481, 480, 467), (471, 485, 484, 472), (464, 482, 481, 465), (479, 457, 459, 480), (454, 490, 489, 455), (447, 473, 472, 445), (499, 113, 112, 497), (125, 499, 498, 126), (500, 505, 504, 501), (508, 502, 501, 506), (510, 500, 502, 511), (507, 513, 515, 508), (514, 512, 511, 515), (509, 516, 518, 510), (505, 518, 517, 503), (513, 483, 486, 514), (373, 106, 105, 374), (493, 398, 397, 491), (449, 507, 506, 450), (490, 517, 516, 487), (126, 429, 428, 124), (86, 118, 120, 87), (400, 101, 100, 401), (494, 411, 410, 495), (497, 96, 95, 498), (359, 112, 111, 356), (117, 348, 351, 115), (386, 102, 104, 387), (167, 89, 78, 79), (325, 80, 77, 332), (333, 76, 302, 331), (88, 169, 299, 75), (186, 165, 81, 324), (41, 2, 84, 367), (2, 1, 361, 84), (82, 360, 381, 376), (368, 83, 375, 364), (72, 87, 120, 122), (85, 430, 352, 349), (86, 348, 117, 118), (18, 22, 170, 90), (1, 18, 90, 166), (91, 183, 321, 308), (182, 92, 307, 303), (21, 17, 93, 181), (17, 0, 184, 93), (337, 97, 358, 346), (95, 429, 126, 498), (359, 96, 497, 112), (424, 427, 94, 336), (107, 108, 98, 492), (400, 398, 493, 101), (110, 103, 496, 99), (410, 401, 100, 495), (386, 411, 494, 102), (73, 387, 104, 109), (397, 374, 105, 491), (373, 73, 109, 106), (351, 356, 111, 115), (123, 119, 116, 114), (125, 121, 113, 499), (428, 72, 122, 124), (56, 60, 127, 271), (128, 264, 268, 131), (269, 129, 130, 296), (297, 133, 290, 292), (132, 267, 140, 287), (153, 156, 275, 135), (274, 288, 139, 136), (151, 154, 134, 138), (263, 152, 137, 266), (141, 159, 286, 277), (18, 1, 160, 143), (158, 142, 276, 272), (22, 18, 143, 157), (147, 270, 295, 144), (162, 148, 146, 281), (145, 298, 291, 282), (2, 41, 149, 164), (41, 56, 271, 149), (161, 163, 280, 284), (1, 2, 164, 160), (3, 1, 166, 188), (168, 172, 311, 300), (171, 174, 317, 312), (176, 177, 318, 314), (179, 180, 306, 319), (0, 3, 188, 184), (185, 187, 327, 322), (228, 193, 189, 248), (192, 259, 256, 249), (195, 197, 201, 190), (200, 204, 260, 191), (42, 39, 198, 194), (41, 42, 194, 230), (196, 207, 205, 199), (39, 55, 208, 198), (203, 215, 253, 261), (206, 209, 212, 202), (55, 59, 210, 208), (211, 216, 234, 213), (214, 236, 239, 254), (218, 220, 240, 235), (219, 222, 241, 237), (224, 225, 244, 242), (227, 232, 258, 245), (60, 56, 233, 226), (56, 41, 230, 233), (231, 229, 250, 255), (251, 238, 243, 247), (262, 252, 246, 257), (279, 293, 289, 273), (285, 283, 294, 278), (328, 301, 313, 316), (310, 334, 330, 304), (305, 329, 315, 320), (323, 326, 335, 309), (420, 425, 339, 422), (423, 338, 345, 341), (412, 418, 421, 340), (342, 344, 354, 434), (415, 413, 343, 433), (347, 357, 350, 355), (432, 416, 435, 353), (1, 28, 371, 361), (362, 370, 388, 379), (384, 366, 363, 405), (378, 392, 406, 365), (63, 41, 367, 383), (369, 372, 396, 389), (377, 380, 391, 393), (385, 382, 404, 408), (394, 390, 399, 403), (395, 402, 409, 407), (42, 41, 419, 414), (39, 42, 414, 417), (64, 39, 417, 431), (41, 63, 426, 419), (3, 0, 440, 438), (436, 439, 457, 479), (1, 3, 438, 444), (442, 437, 482, 464), (441, 452, 463, 458), (0, 29, 453, 440), (28, 1, 444, 446), (447, 443, 466, 473), (448, 445, 472, 484), (449, 483, 513, 507), (74, 450, 506, 501), (451, 455, 489, 460), (490, 454, 503, 517), (456, 74, 501, 504), (480, 459, 462, 467), (468, 461, 488, 478), (465, 481, 470, 474), (471, 469, 477, 485), (486, 476, 512, 514), (475, 487, 516, 509), (502, 508, 515, 511), (505, 500, 510, 518), (519, 520, 521), (522, 523, 524, 525), (526, 527, 528), (529, 530, 531), (532, 533, 534), (535, 536, 537), (538, 539, 540), (541, 542, 543), (546, 547, 548), (549, 550, 551), (552, 553, 554, 555), (556, 557, 558), (559, 560, 561), (562, 563, 564), (565, 566, 567), (568, 569, 570), (571, 572, 573), (574, 575, 576), (579, 580, 581), (582, 583, 584), (585, 586, 587), (588, 589, 590), (591, 592, 593), (594, 595, 596), (597, 598, 599), (600, 601, 602, 603), (604, 605, 606), (607, 608, 609), (610, 611, 612), (613, 614, 615), (618, 619, 620), (621, 622, 623), (624, 625, 626, 627), (628, 629, 630), (631, 632, 633), (634, 635, 636), (637, 638, 639), (640, 641, 642), (645, 646, 647), (648, 649, 650), (651, 652, 653), (654, 655, 656), (657, 658, 659), (660, 661, 662), (521, 544, 545, 519), (525, 520, 519, 522), (540, 521, 520, 538), (534, 527, 526, 532), (543, 529, 531, 541), (530, 526, 528, 531), (529, 535, 537, 530), (536, 533, 532, 537), (527, 540, 539, 528), (524, 543, 542, 525), (541, 539, 538, 542), (546, 545, 544, 547), (548, 523, 522, 546), (551, 552, 555, 549), (558, 559, 561, 556), (564, 555, 554, 562), (559, 551, 550, 560), (567, 564, 563, 565), (570, 571, 573, 568), (572, 566, 565, 573), (566, 550, 549, 567), (571, 561, 560, 572), (569, 557, 556, 570), (578, 574, 576, 577), (553, 575, 574, 554), (577, 563, 562, 578), (585, 548, 547, 586), (590, 524, 523, 588), (552, 580, 579, 553), (575, 582, 584, 576), (581, 583, 582, 579), (593, 584, 583, 591), (596, 581, 580, 594), (591, 596, 595, 592), (592, 587, 586, 593), (589, 595, 594, 590), (587, 589, 588, 585), (599, 616, 617, 597), (600, 599, 598, 601), (612, 598, 597, 610), (533, 604, 606, 534), (615, 607, 609, 613), (607, 605, 604, 608), (608, 536, 535, 609), (605, 611, 610, 606), (601, 614, 613, 602), (614, 612, 611, 615), (620, 617, 616, 618), (618, 600, 603, 619), (623, 624, 627, 621), (557, 628, 630, 558), (631, 625, 624, 632), (629, 622, 621, 630), (636, 633, 632, 634), (568, 637, 639, 569), (637, 636, 635, 638), (634, 623, 622, 635), (638, 629, 628, 639), (644, 640, 642, 643), (625, 642, 641, 626), (643, 631, 633, 644), (653, 620, 619, 651), (654, 603, 602, 655), (626, 645, 647, 627), (640, 648, 650, 641), (645, 650, 649, 646), (659, 649, 648, 657), (662, 647, 646, 660), (658, 661, 660, 659), (657, 653, 652, 658), (655, 662, 661, 656), (651, 654, 656, 652), (13, 19, 667, 668), (522, 519, 545, 546), (520, 525, 542, 538), (11, 8, 666, 663), (524, 21, 181, 178), (523, 548, 585, 588), (21, 524, 590, 594), (543, 524, 178, 175), (526, 530, 537, 532), (539, 541, 531, 528), (27, 544, 679, 670), (47, 48, 673, 672), (529, 543, 175, 173), (529, 22, 157, 155), (535, 529, 155, 150), (22, 529, 173, 170), (604, 533, 536, 608), (6, 15, 669, 664), (609, 535, 150, 265), (27, 25, 547, 544), (547, 25, 593, 586), (552, 551, 74, 456), (549, 555, 564, 567), (551, 559, 450, 74), (560, 550, 566, 572), (29, 552, 456, 453), (29, 36, 580, 552), (562, 554, 574, 578), (553, 579, 582, 575), (559, 558, 73, 373), (556, 561, 571, 570), (557, 569, 639, 628), (558, 630, 387, 73), (559, 28, 446, 450), (28, 559, 373, 371), (35, 33, 563, 577), (33, 32, 565, 563), (32, 31, 573, 565), (65, 637, 568, 30), (31, 30, 568, 573), (34, 35, 577, 576), (37, 34, 576, 584), (581, 596, 591, 583), (36, 594, 580), (593, 37, 584), (595, 589, 587, 592), (25, 20, 37, 593), (17, 21, 594, 36), (610, 597, 684, 685), (600, 618, 616, 599), (598, 612, 614, 601), (544, 521, 678, 679), (59, 602, 217, 210), (59, 662, 655, 602), (602, 613, 221, 217), (603, 654, 651, 619), (611, 605, 607, 615), (617, 62, 677, 683), (613, 609, 223, 221), (609, 60, 226, 223), (60, 609, 265, 127), (62, 617, 620, 61), (620, 653, 657, 61), (621, 627, 87, 72), (629, 638, 635, 622), (623, 634, 632, 624), (630, 621, 72, 428), (627, 64, 431, 87), (631, 643, 642, 625), (626, 641, 650, 645), (64, 627, 647, 70), (63, 630, 428, 426), (630, 63, 383, 387), (69, 644, 633, 67), (67, 633, 636, 66), (66, 636, 637, 65), (68, 640, 644, 69), (71, 648, 640, 68), (649, 659, 660, 646), (70, 647, 662), (657, 648, 71), (661, 658, 652, 656), (61, 657, 71, 58), (55, 70, 662, 59), (666, 665, 40, 38), (681, 686, 702, 697), (675, 676, 692, 691), (685, 684, 700, 701), (669, 668, 24, 23), (667, 670, 16, 26), (674, 675, 691, 690), (684, 683, 699, 700), (668, 667, 26, 24), (677, 674, 690, 693), (680, 682, 698, 696), (682, 681, 697, 698), (670, 679, 695, 16), (671, 672, 688, 687), (678, 680, 696, 694), (665, 664, 43, 40), (673, 663, 54, 689), (683, 677, 693, 699), (679, 678, 694, 695), (676, 671, 687, 692), (663, 666, 38, 54), (686, 685, 701, 702), (664, 669, 23, 43), (672, 673, 689, 688), (691, 692, 732, 731), (38, 40, 720, 721), (701, 700, 745, 746), (690, 691, 731, 730), (700, 699, 744, 745), (693, 690, 730, 736), (24, 26, 712, 719), (54, 38, 721, 722), (696, 698, 743, 741), (23, 24, 719, 716), (698, 697, 742, 743), (16, 695, 740, 704), (687, 688, 728, 727), (40, 43, 717, 720), (694, 696, 741, 739), (43, 23, 716, 717), (26, 16, 704, 712), (689, 54, 722, 729), (699, 693, 736, 744), (695, 694, 739, 740), (692, 687, 727, 732), (702, 701, 746, 747), (688, 689, 729, 728), (697, 702, 747, 742), (713, 718, 711, 705), (714, 715, 709, 707), (715, 713, 705, 709), (718, 717, 716, 719), (715, 714, 722, 721), (713, 715, 721, 720), (711, 718, 719, 712), (718, 713, 720, 717), (703, 711, 712, 704), (709, 705, 706, 710), (707, 709, 710, 708), (705, 711, 703, 706), (724, 727, 728, 725), (723, 730, 731, 724), (725, 728, 729, 726), (726, 729, 722, 714), (724, 731, 732, 727), (726, 734, 735, 725), (714, 707, 734, 726), (725, 735, 723, 724), (733, 736, 730, 723), (734, 737, 738, 735), (707, 708, 737, 734), (735, 738, 733, 723), (739, 703, 704, 740), (706, 703, 739, 741), (708, 710, 743, 742), (710, 706, 741, 743), (708, 742, 747, 737), (745, 744, 736, 733), (738, 746, 745, 733), (737, 747, 746, 738)])
_uv = me_cube_001.uv_layers.new(name='UVMap')
_uv.uv.foreach_set('vector', [0.375, 0.4583, 0.625, 0.4583, 0.625, 0.5, 0.375, 0.5, 0.375, 0.375, 0.625, 0.375, 0.625, 0.4167, 0.375, 0.4167, 0.375, 0.4167, 0.625, 0.4167, 0.625, 0.4583, 0.375, 0.4583, 0.625, 0.5, 0.375, 0.5, 0.375, 0.5, 0.625, 0.5, 0.375, 0.5, 0.625, 0.5, 0.625, 0.5, 0.375, 0.5, 0.375, 0.5, 0.625, 0.5, 0.625, 0.625, 0.375, 0.625, 0.375, 0.8333, 0.375, 0.875, 0.375, 0.875, 0.375, 0.8333, 0.375, 0.625, 0.625, 0.625, 0.625, 0.6875, 0.375, 0.6875, 0.375, 0.5, 0.375, 0.4583, 0.375, 0.4583, 0.375, 0.5, 0.375, 0.4167, 0.375, 0.4583, 0.375, 0.4583, 0.375, 0.4167, 0.375, 0.5, 0.375, 0.5, 0.375, 0.5, 0.375, 0.5, 0.625, 0.5, 0.625, 0.625, 0.625, 0.625, 0.625, 0.5, 0.625, 0.5, 0.625, 0.5, 0.625, 0.5, 0.625, 0.5, 0.625, 0.5, 0.625, 0.5, 0.625, 0.5, 0.625, 0.5, 0.625, 0.4583, 0.625, 0.4167, 0.625, 0.4167, 0.625, 0.4583, 0.625, 0.4167, 0.625, 0.375, 0.625, 0.375, 0.625, 0.4167, 0.625, 0.5, 0.625, 0.4583, 0.625, 0.4583, 0.625, 0.5, 0.625, 0.625, 0.625, 0.5, 0.625, 0.5, 0.625, 0.625, 0.375, 0.7447, 0.375, 0.7917, 0.375, 0.7917, 0.375, 0.7447, 0.375, 0.4583, 0.375, 0.5, 0.375, 0.5, 0.375, 0.4583, 0.375, 0.5, 0.375, 0.5, 0.375, 0.5, 0.375, 0.5, 0.375, 0.4583, 0.375, 0.5, 0.625, 0.5, 0.625, 0.4583, 0.375, 0.375, 0.375, 0.4167, 0.625, 0.4167, 0.625, 0.375, 0.375, 0.4167, 0.375, 0.4583, 0.625, 0.4583, 0.625, 0.4167, 0.375, 0.7447, 0.375, 0.7411, 0.375, 0.7411, 0.375, 0.7447, 0.625, 0.5, 0.625, 0.5, 0.375, 0.5, 0.375, 0.5, 0.375, 0.5, 0.375, 0.5, 0.625, 0.5, 0.625, 0.5, 0.375, 0.4167, 0.375, 0.375, 0.375, 0.375, 0.375, 0.4167, 0.375, 0.5, 0.375, 0.625, 0.625, 0.625, 0.625, 0.5, 0.375, 0.6875, 0.375, 0.625, 0.375, 0.625, 0.375, 0.6875, 0.375, 0.625, 0.375, 0.5, 0.375, 0.5, 0.375, 0.625, 0.375, 0.625, 0.375, 0.6875, 0.375, 0.6875, 0.375, 0.625, 0.375, 0.8333, 0.375, 0.7917, 0.375, 0.7917, 0.375, 0.8333, 0.375, 0.625, 0.375, 0.6875, 0.625, 0.6875, 0.625, 0.625, 0.375, 0.875, 0.375, 0.8333, 0.375, 0.8333, 0.375, 0.875, 0.375, 0.7917, 0.375, 0.8333, 0.375, 0.8333, 0.375, 0.7917, 0.375, 0.5, 0.375, 0.5, 0.375, 0.5, 0.375, 0.5, 0.625, 0.5, 0.625, 0.5, 0.625, 0.625, 0.625, 0.625, 0.625, 0.5, 0.625, 0.5, 0.625, 0.5, 0.625, 0.5, 0.625, 0.5, 0.625, 0.5, 0.625, 0.5, 0.625, 0.5, 0.625, 0.4583, 0.625, 0.4583, 0.625, 0.4167, 0.625, 0.4167, 0.625, 0.4167, 0.625, 0.4167, 0.625, 0.375, 0.625, 0.375, 0.625, 0.5, 0.625, 0.5, 0.625, 0.4583, 0.625, 0.4583, 0.625, 0.625, 0.625, 0.625, 0.625, 0.5, 0.625, 0.5, 0.7083, 0.6317, 0.7067, 0.6317, 0.7067, 0.6183, 0.7083, 0.6183, 0.7083, 0.5067, 0.7067, 0.5067, 0.7067, 0.5, 0.7483, 0.5, 0.7483, 0.5, 0.75, 0.5, 0.625, 0.5, 0.625, 0.5, 0.6241, 0.5, 0.7083, 0.6317, 0.7083, 0.6183, 0.7083, 0.625, 0.625, 0.6183, 0.625, 0.6317, 0.625, 0.625, 0.7083, 0.5, 0.7083, 0.5, 0.7067, 0.5, 0.7067, 0.5, 0.7484, 0.5, 0.7484, 0.5, 0.7483, 0.5, 0.7483, 0.5, 0.7083, 0.5, 0.71, 0.5, 0.71, 0.5, 0.7083, 0.5, 0.71, 0.5, 0.71, 0.5, 0.7484, 0.5, 0.75, 0.5, 0.7484, 0.5, 0.665, 0.5, 0.6683, 0.5, 0.6683, 0.5, 0.665, 0.5, 0.6267, 0.5, 0.6266, 0.5, 0.625, 0.5, 0.625, 0.5, 0.6266, 0.5, 0.6267, 0.5, 0.6683, 0.5, 0.6667, 0.5, 0.665, 0.5, 0.7067, 0.5, 0.7067, 0.5, 0.7083, 0.5, 0.7083, 0.6875, 0.7083, 0.6941, 0.7083, 0.6809, 0.7083, 0.6809, 0.7083, 0.6941, 0.71, 0.6941, 0.71, 0.6809, 0.625, 0.835, 0.625, 0.8333, 0.625, 0.835, 0.625, 0.8733, 0.625, 0.8737, 0.625, 0.8742, 0.625, 0.8733, 0.7083, 0.6184, 0.7083, 0.6316, 0.7083, 0.625, 0.7083, 0.5066, 0.71, 0.5066, 0.71, 0.5, 0.7083, 0.5066, 0.71, 0.5, 0.7083, 0.5, 0.625, 0.875, 0.625, 0.8733, 0.625, 0.8733, 0.625, 0.8333, 0.625, 0.835, 0.625, 0.8333, 0.7083, 0.6941, 0.7083, 0.6875, 0.7083, 0.6809, 0.7083, 0.5066, 0.7083, 0.5, 0.71, 0.5, 0.7483, 0.5, 0.7483, 0.5, 0.75, 0.5, 0.7067, 0.5, 0.7083, 0.5, 0.7083, 0.5067, 0.7083, 0.6942, 0.7083, 0.6808, 0.7083, 0.6875, 0.7083, 0.75, 0.7083, 0.7433, 0.7083, 0.75, 0.625, 0.7933, 0.625, 0.7917, 0.625, 0.79, 0.625, 0.7517, 0.625, 0.75, 0.625, 0.7433, 0.625, 0.6942, 0.625, 0.6875, 0.625, 0.6808, 0.625, 0.5067, 0.625, 0.5, 0.6267, 0.5, 0.6683, 0.5, 0.665, 0.5, 0.6667, 0.5, 0.6684, 0.5, 0.665, 0.5, 0.665, 0.5068, 0.6684, 0.5068, 0.6684, 0.5, 0.6667, 0.5, 0.665, 0.5, 0.625, 0.5068, 0.6267, 0.5, 0.625, 0.5, 0.625, 0.5068, 0.6267, 0.5068, 0.6267, 0.5, 0.625, 0.6318, 0.6267, 0.6318, 0.6267, 0.6182, 0.625, 0.6182, 0.625, 0.6318, 0.625, 0.6182, 0.625, 0.625, 0.625, 0.6807, 0.625, 0.6875, 0.625, 0.6943, 0.625, 0.6807, 0.625, 0.6943, 0.6267, 0.6943, 0.6267, 0.6807, 0.625, 0.7432, 0.625, 0.75, 0.625, 0.7517, 0.625, 0.7934, 0.625, 0.79, 0.625, 0.7917, 0.625, 0.8316, 0.625, 0.8333, 0.625, 0.8333, 0.7083, 0.6943, 0.7083, 0.6875, 0.7083, 0.6807, 0.7066, 0.5, 0.7083, 0.5068, 0.7083, 0.5, 0.7083, 0.6182, 0.7083, 0.6318, 0.7083, 0.625, 0.625, 0.7432, 0.625, 0.7513, 0.6259, 0.7453, 0.625, 0.793, 0.625, 0.7925, 0.625, 0.79, 0.625, 0.79, 0.625, 0.8316, 0.625, 0.8333, 0.625, 0.8316, 0.7083, 0.6943, 0.7083, 0.6807, 0.7066, 0.6807, 0.7066, 0.6943, 0.7066, 0.5, 0.7066, 0.5068, 0.7083, 0.5068, 0.6684, 0.6943, 0.6684, 0.6807, 0.665, 0.6807, 0.665, 0.6943, 0.7083, 0.6182, 0.7066, 0.6182, 0.7066, 0.6318, 0.7083, 0.6318, 0.6684, 0.6182, 0.665, 0.6182, 0.665, 0.6318, 0.6684, 0.6318, 0.625, 0.835, 0.625, 0.8333, 0.625, 0.8333, 0.625, 0.835, 0.625, 0.835, 0.625, 0.8333, 0.7083, 0.6316, 0.7083, 0.6184, 0.7083, 0.625, 0.7083, 0.6809, 0.71, 0.6809, 0.71, 0.6941, 0.7083, 0.6941, 0.7083, 0.6316, 0.7083, 0.6184, 0.71, 0.6184, 0.71, 0.6316, 0.7483, 0.5, 0.7483, 0.5, 0.7483, 0.5066, 0.7483, 0.5066, 0.71, 0.5, 0.71, 0.5066, 0.7083, 0.5066, 0.7483, 0.6941, 0.7483, 0.6941, 0.7483, 0.6809, 0.7483, 0.6809, 0.7483, 0.6184, 0.7483, 0.6316, 0.7483, 0.6316, 0.7483, 0.6184, 0.7083, 0.6184, 0.7083, 0.6316, 0.71, 0.6316, 0.71, 0.6184, 0.7083, 0.6808, 0.7083, 0.6942, 0.7067, 0.6942, 0.7067, 0.6808, 0.625, 0.6808, 0.6267, 0.6808, 0.6267, 0.6942, 0.625, 0.6942, 0.625, 0.6317, 0.625, 0.6183, 0.6267, 0.6183, 0.6267, 0.6317, 0.7083, 0.7433, 0.7083, 0.75, 0.7072, 0.7433, 0.625, 0.7904, 0.625, 0.7908, 0.625, 0.7933, 0.625, 0.7933, 0.625, 0.7517, 0.625, 0.745, 0.6258, 0.7475, 0.625, 0.5067, 0.6267, 0.5, 0.6267, 0.5067, 0.6683, 0.5, 0.6683, 0.5067, 0.665, 0.5067, 0.665, 0.5, 0.6683, 0.6942, 0.665, 0.6942, 0.665, 0.6808, 0.6683, 0.6808, 0.6683, 0.6183, 0.6683, 0.6317, 0.665, 0.6317, 0.665, 0.6183, 0.7083, 0.5, 0.7067, 0.5, 0.7067, 0.5, 0.7083, 0.5, 0.6683, 0.5, 0.6683, 0.5, 0.665, 0.5, 0.665, 0.5, 0.665, 0.5, 0.6683, 0.5, 0.6683, 0.5, 0.665, 0.5, 0.625, 0.5, 0.625, 0.5, 0.6267, 0.5, 0.6267, 0.5, 0.625, 0.5, 0.625, 0.5, 0.6267, 0.5, 0.6267, 0.5, 0.665, 0.5, 0.665, 0.5, 0.6683, 0.5, 0.6683, 0.5, 0.71, 0.5, 0.7083, 0.5, 0.7083, 0.5, 0.7083, 0.5, 0.71, 0.5, 0.71, 0.5, 0.7083, 0.5, 0.7083, 0.5, 0.71, 0.5, 0.7083, 0.5, 0.7083, 0.5, 0.7083, 0.5, 0.7083, 0.5, 0.7071, 0.5, 0.7083, 0.5, 0.7483, 0.5, 0.7483, 0.5, 0.7483, 0.5, 0.7483, 0.5, 0.7083, 0.5, 0.71, 0.5, 0.71, 0.5, 0.7083, 0.5, 0.7083, 0.5, 0.7083, 0.5, 0.7083, 0.5, 0.7083, 0.5, 0.7074, 0.5, 0.7083, 0.5, 0.7083, 0.5, 0.71, 0.5, 0.71, 0.5, 0.7483, 0.5, 0.7483, 0.5, 0.7483, 0.5, 0.7483, 0.5, 0.7083, 0.5, 0.7083, 0.5, 0.71, 0.5, 0.71, 0.5, 0.7483, 0.5, 0.7483, 0.5, 0.7483, 0.5, 0.7483, 0.5, 0.7083, 0.5, 0.7083, 0.5, 0.71, 0.5, 0.71, 0.5, 0.7083, 0.5, 0.71, 0.5, 0.71, 0.5, 0.7083, 0.5, 0.6683, 0.5, 0.665, 0.5, 0.6667, 0.5, 0.6267, 0.5, 0.625, 0.5, 0.625, 0.5, 0.7067, 0.5, 0.7083, 0.5, 0.7083, 0.5, 0.7067, 0.5, 0.7083, 0.5, 0.7067, 0.5, 0.7083, 0.5, 0.7083, 0.5, 0.7083, 0.5, 0.7083, 0.5, 0.7095, 0.5, 0.7083, 0.5, 0.625, 0.5, 0.625, 0.5, 0.625, 0.5, 0.6267, 0.5, 0.6267, 0.5, 0.625, 0.5, 0.665, 0.5, 0.6684, 0.5, 0.6667, 0.5, 0.6267, 0.5, 0.625, 0.5, 0.625, 0.5, 0.7066, 0.5, 0.7083, 0.5, 0.7083, 0.5, 0.7083, 0.5, 0.7083, 0.5, 0.7083, 0.5, 0.7083, 0.5, 0.7083, 0.5, 0.7092, 0.5, 0.625, 0.5, 0.625, 0.5, 0.625, 0.5, 0.625, 0.5, 0.625, 0.5, 0.6238, 0.5, 0.6267, 0.5, 0.625, 0.5, 0.6267, 0.5, 0.625, 0.5, 0.6267, 0.5, 0.6267, 0.5, 0.625, 0.5, 0.7066, 0.5, 0.7066, 0.5, 0.7083, 0.5, 0.665, 0.5, 0.665, 0.5, 0.6684, 0.5, 0.6684, 0.5, 0.7066, 0.5, 0.7083, 0.5, 0.7083, 0.5, 0.7066, 0.5, 0.665, 0.5, 0.6684, 0.5, 0.6684, 0.5, 0.665, 0.5, 0.665, 0.5, 0.665, 0.5, 0.6684, 0.5, 0.6684, 0.5, 0.7083, 0.5, 0.7083, 0.5, 0.7066, 0.5, 0.7066, 0.5, 0.6267, 0.5, 0.6267, 0.5, 0.625, 0.5, 0.625, 0.5, 0.7083, 0.5, 0.71, 0.5, 0.71, 0.5, 0.7083, 0.5, 0.71, 0.5, 0.71, 0.5, 0.7067, 0.5, 0.7083, 0.5, 0.7067, 0.5, 0.665, 0.5, 0.6667, 0.5, 0.6683, 0.5, 0.625, 0.5, 0.6267, 0.5, 0.6267, 0.5, 0.7066, 0.5, 0.7083, 0.5, 0.7067, 0.5, 0.665, 0.5, 0.665, 0.5, 0.6683, 0.5, 0.6684, 0.5, 0.7083, 0.5, 0.7066, 0.5, 0.7067, 0.5, 0.6267, 0.5, 0.625, 0.5, 0.6267, 0.5, 0.625, 0.7933, 0.625, 0.7933, 0.625, 0.79, 0.625, 0.7904, 0.7083, 0.6184, 0.7083, 0.6184, 0.7083, 0.6316, 0.7083, 0.6316, 0.7083, 0.7433, 0.7083, 0.7433, 0.7083, 0.75, 0.7083, 0.75, 0.7083, 0.625, 0.7083, 0.6875, 0.7083, 0.6809, 0.7083, 0.6316, 0.625, 0.6183, 0.625, 0.6183, 0.625, 0.6317, 0.625, 0.6317, 0.625, 0.6942, 0.625, 0.6942, 0.625, 0.6808, 0.625, 0.6808, 0.7083, 0.6941, 0.7083, 0.6941, 0.7083, 0.6809, 0.7083, 0.6809, 0.7083, 0.6808, 0.7083, 0.6808, 0.7083, 0.6942, 0.7083, 0.6942, 0.7083, 0.5, 0.7083, 0.625, 0.7083, 0.6184, 0.7083, 0.5066, 0.665, 0.5, 0.6266, 0.5, 0.6267, 0.5, 0.665, 0.5, 0.7083, 0.5, 0.7083, 0.5, 0.71, 0.5, 0.71, 0.5, 0.625, 0.5, 0.625, 0.5, 0.6241, 0.5, 0.625, 0.5, 0.7484, 0.5, 0.7484, 0.5, 0.7484, 0.5, 0.7484, 0.5, 0.7083, 0.5, 0.7083, 0.5, 0.71, 0.5, 0.71, 0.5, 0.7083, 0.625, 0.7083, 0.6875, 0.7083, 0.6808, 0.7083, 0.6317, 0.7484, 0.5, 0.71, 0.5, 0.71, 0.5, 0.7483, 0.5, 0.7483, 0.5, 0.71, 0.5, 0.71, 0.5, 0.7484, 0.5, 0.75, 0.5, 0.71, 0.5, 0.71, 0.5, 0.7484, 0.5, 0.625, 0.6317, 0.625, 0.6808, 0.625, 0.6875, 0.625, 0.625, 0.7484, 0.5, 0.71, 0.5, 0.71, 0.5, 0.75, 0.5, 0.6683, 0.5, 0.6683, 0.5, 0.665, 0.5, 0.665, 0.5, 0.625, 0.5, 0.625, 0.5, 0.6266, 0.5, 0.6266, 0.5, 0.6667, 0.5, 0.6267, 0.5, 0.6266, 0.5, 0.665, 0.5, 0.7083, 0.5, 0.7095, 0.5, 0.7083, 0.5, 0.7083, 0.5, 0.7067, 0.5, 0.6667, 0.5, 0.6683, 0.5, 0.7067, 0.5, 0.625, 0.8333, 0.625, 0.875, 0.625, 0.8733, 0.625, 0.835, 0.7083, 0.6875, 0.7083, 0.75, 0.7083, 0.7434, 0.7083, 0.6941, 0.75, 0.5, 0.7083, 0.5, 0.71, 0.5, 0.7483, 0.5, 0.7083, 0.75, 0.7083, 0.75, 0.7083, 0.7434, 0.7083, 0.7434, 0.7083, 0.6809, 0.7083, 0.6809, 0.7083, 0.6941, 0.7083, 0.6941, 0.7083, 0.6316, 0.7083, 0.6809, 0.7083, 0.6875, 0.7083, 0.625, 0.625, 0.8333, 0.625, 0.8333, 0.625, 0.835, 0.625, 0.835, 0.625, 0.8733, 0.625, 0.8733, 0.625, 0.8733, 0.625, 0.8737, 0.7083, 0.5066, 0.7083, 0.6184, 0.7083, 0.625, 0.7083, 0.5, 0.7083, 0.5066, 0.7083, 0.5066, 0.71, 0.5, 0.71, 0.5, 0.625, 0.835, 0.625, 0.8733, 0.625, 0.875, 0.625, 0.8333, 0.7083, 0.6941, 0.7083, 0.7434, 0.7083, 0.75, 0.7083, 0.6875, 0.7483, 0.5, 0.71, 0.5, 0.7083, 0.5, 0.75, 0.5, 0.7083, 0.6183, 0.7083, 0.6183, 0.7083, 0.6317, 0.7083, 0.6317, 0.7067, 0.5, 0.7067, 0.5, 0.7083, 0.5067, 0.7083, 0.5067, 0.7083, 0.5, 0.7083, 0.625, 0.7083, 0.6183, 0.7083, 0.5067, 0.625, 0.5067, 0.625, 0.6183, 0.625, 0.625, 0.625, 0.5, 0.625, 0.7517, 0.625, 0.79, 0.625, 0.7917, 0.625, 0.75, 0.7067, 0.5, 0.6683, 0.5, 0.6667, 0.5, 0.7083, 0.5, 0.7083, 0.6875, 0.7083, 0.75, 0.7083, 0.7433, 0.7083, 0.6942, 0.625, 0.7933, 0.625, 0.8317, 0.625, 0.8333, 0.625, 0.7917, 0.625, 0.6942, 0.625, 0.7433, 0.625, 0.75, 0.625, 0.6875, 0.665, 0.5, 0.6267, 0.5, 0.625, 0.5, 0.6667, 0.5, 0.6684, 0.5, 0.6684, 0.5, 0.665, 0.5, 0.665, 0.5, 0.625, 0.5068, 0.625, 0.5068, 0.6267, 0.5, 0.6267, 0.5, 0.625, 0.6182, 0.625, 0.6182, 0.625, 0.6318, 0.625, 0.6318, 0.625, 0.6943, 0.625, 0.6943, 0.625, 0.6807, 0.625, 0.6807, 0.6667, 0.5, 0.625, 0.5, 0.6267, 0.5, 0.665, 0.5, 0.625, 0.6875, 0.625, 0.75, 0.625, 0.7432, 0.625, 0.6943, 0.625, 0.7917, 0.625, 0.8333, 0.625, 0.8316, 0.625, 0.7934, 0.7083, 0.6943, 0.7083, 0.7432, 0.7083, 0.75, 0.7083, 0.6875, 0.7083, 0.5, 0.6667, 0.5, 0.6684, 0.5, 0.7066, 0.5, 0.625, 0.75, 0.625, 0.7917, 0.625, 0.79, 0.625, 0.7517, 0.625, 0.5, 0.625, 0.625, 0.625, 0.6182, 0.625, 0.5068, 0.7083, 0.5068, 0.7083, 0.6182, 0.7083, 0.625, 0.7083, 0.5, 0.625, 0.625, 0.625, 0.6875, 0.625, 0.6807, 0.625, 0.6318, 0.7083, 0.6318, 0.7083, 0.6807, 0.7083, 0.6875, 0.7083, 0.625, 0.665, 0.5, 0.6267, 0.5, 0.6267, 0.5068, 0.665, 0.5068, 0.625, 0.6943, 0.625, 0.7432, 0.6259, 0.7453, 0.6267, 0.6943, 0.625, 0.793, 0.625, 0.8316, 0.625, 0.8316, 0.625, 0.7925, 0.7066, 0.6943, 0.7066, 0.7432, 0.7083, 0.7432, 0.7083, 0.6943, 0.7066, 0.5, 0.6684, 0.5, 0.6684, 0.5068, 0.7066, 0.5068, 0.625, 0.7513, 0.625, 0.79, 0.625, 0.79, 0.6259, 0.7453, 0.665, 0.6943, 0.665, 0.7432, 0.6684, 0.7432, 0.6684, 0.6943, 0.625, 0.5068, 0.625, 0.6182, 0.6267, 0.6182, 0.6267, 0.5068, 0.7066, 0.5068, 0.7066, 0.6182, 0.7083, 0.6182, 0.7083, 0.5068, 0.665, 0.5068, 0.665, 0.6182, 0.6684, 0.6182, 0.6684, 0.5068, 0.665, 0.6182, 0.6267, 0.6182, 0.6267, 0.6318, 0.665, 0.6318, 0.7066, 0.6182, 0.6684, 0.6182, 0.6684, 0.6318, 0.7066, 0.6318, 0.625, 0.6318, 0.625, 0.6807, 0.6267, 0.6807, 0.6267, 0.6318, 0.7066, 0.6318, 0.7066, 0.6807, 0.7083, 0.6807, 0.7083, 0.6318, 0.665, 0.6318, 0.665, 0.6807, 0.6684, 0.6807, 0.6684, 0.6318, 0.665, 0.6807, 0.6267, 0.6807, 0.6267, 0.6943, 0.665, 0.6943, 0.7066, 0.6807, 0.6684, 0.6807, 0.6684, 0.6943, 0.7066, 0.6943, 0.7083, 0.6182, 0.7083, 0.6182, 0.7083, 0.6318, 0.7083, 0.6318, 0.7083, 0.6943, 0.7083, 0.6943, 0.7083, 0.6807, 0.7083, 0.6807, 0.7083, 0.5068, 0.7083, 0.5068, 0.7066, 0.5, 0.7066, 0.5, 0.625, 0.8333, 0.625, 0.8333, 0.625, 0.8316, 0.625, 0.8316, 0.625, 0.79, 0.625, 0.79, 0.625, 0.7934, 0.625, 0.793, 0.625, 0.7517, 0.625, 0.7513, 0.625, 0.7432, 0.625, 0.7432, 0.7483, 0.5066, 0.71, 0.5066, 0.71, 0.5, 0.7483, 0.5, 0.71, 0.6941, 0.71, 0.7434, 0.7083, 0.7434, 0.7083, 0.6941, 0.625, 0.835, 0.625, 0.8742, 0.625, 0.8737, 0.625, 0.835, 0.7483, 0.6941, 0.7483, 0.7434, 0.7483, 0.7434, 0.7483, 0.6941, 0.71, 0.5066, 0.71, 0.6184, 0.7083, 0.6184, 0.7083, 0.5066, 0.7483, 0.5066, 0.7483, 0.6184, 0.7483, 0.6184, 0.7483, 0.5066, 0.7483, 0.6316, 0.71, 0.6316, 0.71, 0.6184, 0.7483, 0.6184, 0.71, 0.6316, 0.71, 0.6809, 0.7083, 0.6809, 0.7083, 0.6316, 0.7483, 0.6316, 0.7483, 0.6809, 0.7483, 0.6809, 0.7483, 0.6316, 0.7483, 0.6941, 0.71, 0.6941, 0.71, 0.6809, 0.7483, 0.6809, 0.7483, 0.5, 0.71, 0.5, 0.71, 0.5066, 0.7483, 0.5066, 0.7083, 0.6941, 0.7083, 0.7434, 0.71, 0.7434, 0.71, 0.6941, 0.625, 0.835, 0.625, 0.8733, 0.625, 0.8733, 0.625, 0.835, 0.7083, 0.5066, 0.7083, 0.6184, 0.71, 0.6184, 0.71, 0.5066, 0.7483, 0.6184, 0.71, 0.6184, 0.71, 0.6316, 0.7483, 0.6316, 0.7083, 0.6316, 0.7083, 0.6809, 0.71, 0.6809, 0.71, 0.6316, 0.7483, 0.6809, 0.71, 0.6809, 0.71, 0.6941, 0.7483, 0.6941, 0.7483, 0.5, 0.7483, 0.5, 0.7483, 0.5, 0.7483, 0.5, 0.7083, 0.6184, 0.7083, 0.6184, 0.7083, 0.6316, 0.7083, 0.6316, 0.71, 0.5, 0.71, 0.5, 0.7083, 0.5066, 0.7083, 0.5066, 0.625, 0.7433, 0.625, 0.745, 0.625, 0.7517, 0.625, 0.7517, 0.625, 0.5067, 0.625, 0.5067, 0.6267, 0.5, 0.6267, 0.5, 0.6683, 0.5, 0.6683, 0.5, 0.665, 0.5, 0.665, 0.5, 0.665, 0.5067, 0.6267, 0.5067, 0.6267, 0.5, 0.665, 0.5, 0.6267, 0.6942, 0.6258, 0.7475, 0.625, 0.745, 0.625, 0.6942, 0.625, 0.7933, 0.625, 0.8317, 0.625, 0.8317, 0.625, 0.7933, 0.7083, 0.6942, 0.7083, 0.7433, 0.7072, 0.7433, 0.7067, 0.6942, 0.7067, 0.5067, 0.6683, 0.5067, 0.6683, 0.5, 0.7067, 0.5, 0.6258, 0.7475, 0.625, 0.7908, 0.625, 0.7904, 0.625, 0.7517, 0.6683, 0.6942, 0.6683, 0.7433, 0.665, 0.7433, 0.665, 0.6942, 0.6267, 0.5067, 0.6267, 0.6183, 0.625, 0.6183, 0.625, 0.5067, 0.7083, 0.5067, 0.7083, 0.6183, 0.7067, 0.6183, 0.7067, 0.5067, 0.6683, 0.5067, 0.6683, 0.6183, 0.665, 0.6183, 0.665, 0.5067, 0.665, 0.6317, 0.6267, 0.6317, 0.6267, 0.6183, 0.665, 0.6183, 0.7067, 0.6317, 0.6683, 0.6317, 0.6683, 0.6183, 0.7067, 0.6183, 0.6267, 0.6317, 0.6267, 0.6808, 0.625, 0.6808, 0.625, 0.6317, 0.7083, 0.6317, 0.7083, 0.6808, 0.7067, 0.6808, 0.7067, 0.6317, 0.6683, 0.6317, 0.6683, 0.6808, 0.665, 0.6808, 0.665, 0.6317, 0.665, 0.6942, 0.6267, 0.6942, 0.6267, 0.6808, 0.665, 0.6808, 0.7067, 0.6942, 0.6683, 0.6942, 0.6683, 0.6808, 0.7067, 0.6808, 0.7067, 0.5, 0.6683, 0.5, 0.6683, 0.5, 0.7067, 0.5, 0.7067, 0.5, 0.6683, 0.5, 0.6667, 0.5, 0.7083, 0.5, 0.665, 0.5, 0.6267, 0.5, 0.625, 0.5, 0.6667, 0.5, 0.625, 0.5, 0.625, 0.5, 0.625, 0.5, 0.625, 0.5, 0.7083, 0.5, 0.7083, 0.5, 0.7067, 0.5, 0.7067, 0.5, 0.665, 0.5, 0.665, 0.5, 0.6683, 0.5, 0.6683, 0.5, 0.6267, 0.5, 0.6267, 0.5, 0.625, 0.5, 0.625, 0.5, 0.665, 0.5, 0.665, 0.5, 0.6684, 0.5, 0.6684, 0.5, 0.75, 0.5, 0.7083, 0.5, 0.71, 0.5, 0.7483, 0.5, 0.7083, 0.5, 0.7083, 0.5, 0.71, 0.5, 0.71, 0.5, 0.7083, 0.5, 0.7071, 0.5, 0.7083, 0.5, 0.7083, 0.5, 0.7483, 0.5, 0.7483, 0.5, 0.7483, 0.5, 0.7483, 0.5, 0.7083, 0.5, 0.7083, 0.5, 0.7083, 0.5, 0.7083, 0.5, 0.71, 0.5, 0.71, 0.5, 0.7083, 0.5, 0.7083, 0.5, 0.7483, 0.5, 0.71, 0.5, 0.7083, 0.5, 0.75, 0.5, 0.7083, 0.5, 0.7083, 0.5, 0.7074, 0.5, 0.7083, 0.5, 0.7083, 0.5, 0.7083, 0.5, 0.7083, 0.5, 0.7083, 0.5, 0.7083, 0.5, 0.7083, 0.5, 0.7083, 0.5, 0.7083, 0.5, 0.7483, 0.5, 0.71, 0.5, 0.71, 0.5, 0.7483, 0.5, 0.7483, 0.5, 0.7483, 0.5, 0.7483, 0.5, 0.7483, 0.5, 0.7083, 0.5, 0.7083, 0.5, 0.71, 0.5, 0.71, 0.5, 0.7483, 0.5, 0.71, 0.5, 0.71, 0.5, 0.7483, 0.5, 0.7483, 0.5, 0.7483, 0.5, 0.7483, 0.5, 0.7483, 0.5, 0.7083, 0.5, 0.7083, 0.5, 0.71, 0.5, 0.71, 0.5, 0.71, 0.5, 0.7483, 0.5, 0.7483, 0.5, 0.71, 0.5, 0.7483, 0.5, 0.71, 0.5, 0.71, 0.5, 0.7483, 0.5, 0.71, 0.5, 0.71, 0.5, 0.7083, 0.5, 0.7083, 0.5, 0.7483, 0.5, 0.71, 0.5, 0.71, 0.5, 0.7483, 0.5, 0.71, 0.5, 0.71, 0.5, 0.7083, 0.5, 0.7083, 0.5, 0.71, 0.5, 0.7483, 0.5, 0.7483, 0.5, 0.71, 0.5, 0.7083, 0.5, 0.7083, 0.5, 0.7083, 0.5, 0.7083, 0.5, 0.625, 0.5, 0.625, 0.5, 0.6238, 0.5, 0.6267, 0.5, 0.7083, 0.5, 0.7083, 0.5, 0.7083, 0.5, 0.7083, 0.5, 0.7083, 0.5, 0.7083, 0.5, 0.7083, 0.5, 0.7083, 0.5, 0.665, 0.5, 0.6267, 0.5, 0.6267, 0.5, 0.665, 0.5, 0.7083, 0.5, 0.7083, 0.5, 0.7083, 0.5, 0.7083, 0.5, 0.625, 0.5, 0.625, 0.5, 0.625, 0.5, 0.625, 0.5, 0.665, 0.5, 0.6267, 0.5, 0.6267, 0.5, 0.665, 0.5, 0.7067, 0.5, 0.6683, 0.5, 0.6683, 0.5, 0.7067, 0.5, 0.7083, 0.5, 0.7083, 0.5, 0.7067, 0.5, 0.7067, 0.5, 0.665, 0.5, 0.665, 0.5, 0.6683, 0.5, 0.6683, 0.5, 0.6267, 0.5, 0.6267, 0.5, 0.625, 0.5, 0.625, 0.5, 0.6683, 0.5, 0.7067, 0.5, 0.7067, 0.5, 0.6683, 0.5, 0.6267, 0.5, 0.665, 0.5, 0.665, 0.5, 0.6267, 0.5, 0.7083, 0.5, 0.7083, 0.5, 0.7083, 0.5, 0.7083, 0.5, 0.7083, 0.5, 0.7083, 0.5, 0.7083, 0.5, 0.7083, 0.5, 0.7067, 0.5, 0.7067, 0.5, 0.7083, 0.5, 0.7083, 0.5, 0.6267, 0.5, 0.6267, 0.5, 0.625, 0.5, 0.625, 0.5, 0.625, 0.5, 0.625, 0.5, 0.625, 0.5, 0.625, 0.5, 0.6683, 0.5, 0.6683, 0.5, 0.665, 0.5, 0.665, 0.5, 0.6667, 0.5, 0.625, 0.5, 0.6267, 0.5, 0.665, 0.5, 0.7083, 0.5, 0.6667, 0.5, 0.6684, 0.5, 0.7066, 0.5, 0.7083, 0.5, 0.7083, 0.5, 0.7092, 0.5, 0.7083, 0.5, 0.625, 0.5, 0.6238, 0.5, 0.625, 0.5, 0.625, 0.5, 0.7083, 0.5, 0.7083, 0.5, 0.7083, 0.5, 0.7083, 0.5, 0.625, 0.5, 0.625, 0.5, 0.625, 0.5, 0.625, 0.5, 0.6267, 0.5, 0.6267, 0.5, 0.625, 0.5, 0.625, 0.5, 0.625, 0.5, 0.625, 0.5, 0.625, 0.5, 0.625, 0.5, 0.7083, 0.5, 0.7083, 0.5, 0.7066, 0.5, 0.7066, 0.5, 0.6267, 0.5, 0.665, 0.5, 0.665, 0.5, 0.6267, 0.5, 0.6684, 0.5, 0.7066, 0.5, 0.7066, 0.5, 0.6684, 0.5, 0.625, 0.5, 0.625, 0.5, 0.6267, 0.5, 0.6267, 0.5, 0.6684, 0.5, 0.6684, 0.5, 0.665, 0.5, 0.665, 0.5, 0.7066, 0.5, 0.7066, 0.5, 0.7083, 0.5, 0.7083, 0.5, 0.665, 0.5, 0.665, 0.5, 0.6684, 0.5, 0.6684, 0.5, 0.7083, 0.5, 0.7083, 0.5, 0.7083, 0.5, 0.7083, 0.5, 0.7066, 0.5, 0.6684, 0.5, 0.6684, 0.5, 0.7066, 0.5, 0.665, 0.5, 0.6267, 0.5, 0.6267, 0.5, 0.665, 0.5, 0.625, 0.5, 0.625, 0.5, 0.6267, 0.5, 0.6267, 0.5, 0.6684, 0.5, 0.6684, 0.5, 0.665, 0.5, 0.665, 0.5, 0.7066, 0.5, 0.7066, 0.5, 0.7083, 0.5, 0.7083, 0.5, 0.7066, 0.5, 0.6684, 0.5, 0.6684, 0.5, 0.7066, 0.5, 0.665, 0.5, 0.6267, 0.5, 0.6267, 0.5, 0.665, 0.5, 0.625, 0.5, 0.625, 0.5, 0.625, 0.5, 0.625, 0.5, 0.7083, 0.5, 0.7083, 0.5, 0.7083, 0.5, 0.7083, 0.5, 0.7067, 0.5, 0.6683, 0.5, 0.6683, 0.5, 0.7067, 0.5, 0.7067, 0.5, 0.7067, 0.5, 0.7083, 0.5, 0.7083, 0.5, 0.665, 0.5, 0.6267, 0.5, 0.6267, 0.5, 0.6667, 0.5, 0.7067, 0.5, 0.6683, 0.5, 0.6667, 0.5, 0.7066, 0.5, 0.665, 0.5, 0.665, 0.5, 0.6683, 0.5, 0.6683, 0.5, 0.7083, 0.5, 0.7083, 0.5, 0.7067, 0.5, 0.7067, 0.5, 0.7066, 0.5, 0.6684, 0.5, 0.6683, 0.5, 0.7067, 0.5, 0.665, 0.5, 0.6267, 0.5, 0.6267, 0.5, 0.665, 0.5, 0.6267, 0.5, 0.6267, 0.5, 0.625, 0.5, 0.625, 0.5, 0.7083, 0.5, 0.7083, 0.5, 0.7066, 0.5, 0.7066, 0.5, 0.7071, 0.5, 0.71, 0.5, 0.7083, 0.5, 0.7083, 0.5, 0.71, 0.5, 0.71, 0.5, 0.7083, 0.5, 0.7083, 0.5, 0.7083, 0.5, 0.7083, 0.5, 0.7066, 0.5, 0.7092, 0.5, 0.625, 0.5, 0.625, 0.5, 0.6267, 0.5, 0.6267, 0.5, 0.7083, 0.5, 0.7083, 0.5, 0.7095, 0.5, 0.7067, 0.5, 0.625, 0.5, 0.625, 0.5, 0.6267, 0.5, 0.6241, 0.5, 0.7483, 0.5, 0.7483, 0.5, 0.7483, 0.5, 0.7483, 0.5, 0.7083, 0.5, 0.7083, 0.5, 0.71, 0.5, 0.71, 0.5, 0.7067, 0.5, 0.7067, 0.5, 0.7083, 0.5, 0.7083, 0.5, 0.6683, 0.5, 0.6683, 0.5, 0.665, 0.5, 0.665, 0.5, 0.625, 0.5, 0.625, 0.5, 0.6267, 0.5, 0.6267, 0.5, 0.7083, 0.5, 0.7083, 0.5, 0.71, 0.5, 0.7074, 0.5, 0.7083, 0.5067, 0.7083, 0.6183, 0.7083, 0.6183, 0.7083, 0.5067, 0.6683, 0.5067, 0.7067, 0.5067, 0.7067, 0.6183, 0.6683, 0.6183, 0.6683, 0.6317, 0.7067, 0.6317, 0.7067, 0.6808, 0.6683, 0.6808, 0.7083, 0.6317, 0.7083, 0.6808, 0.7083, 0.6808, 0.7083, 0.6317, 0.6683, 0.5, 0.7067, 0.5, 0.7067, 0.5, 0.6683, 0.5, 0.7083, 0.5, 0.75, 0.5, 0.75, 0.5, 0.7083, 0.5, 0.75, 0.5, 0.7083, 0.5, 0.7083, 0.5, 0.75, 0.5, 0.7483, 0.5, 0.71, 0.5, 0.71, 0.5, 0.7483, 0.5, 0.71, 0.5, 0.7483, 0.5, 0.7483, 0.5, 0.71, 0.5, 0.6667, 0.5, 0.6241, 0.5, 0.6267, 0.5, 0.6667, 0.5, 0.625, 0.5, 0.625, 0.5, 0.625, 0.5, 0.625, 0.5, 0.625, 0.5, 0.625, 0.5, 0.625, 0.5, 0.625, 0.5, 0.7083, 0.625, 0.7083, 0.6875, 0.7083, 0.6875, 0.7083, 0.625, 0.7083, 0.5, 0.7083, 0.625, 0.7083, 0.625, 0.7083, 0.5, 0.625, 0.6183, 0.625, 0.5067, 0.625, 0.5067, 0.625, 0.6183, 0.625, 0.6808, 0.625, 0.6317, 0.625, 0.6317, 0.625, 0.6808, 0.625, 0.6875, 0.625, 0.625, 0.625, 0.625, 0.625, 0.6875, 0.625, 0.625, 0.625, 0.5, 0.625, 0.5, 0.625, 0.625, 0.7067, 0.5, 0.7067, 0.5, 0.6683, 0.5, 0.6683, 0.5, 0.7083, 0.5, 0.7083, 0.5, 0.7083, 0.5, 0.7083, 0.5, 0.6683, 0.5, 0.7067, 0.5, 0.7067, 0.5, 0.6683, 0.5, 0.7083, 0.5, 0.7083, 0.5, 0.7083, 0.5, 0.7083, 0.5, 0.71, 0.5, 0.7484, 0.5, 0.7484, 0.5, 0.71, 0.5, 0.7483, 0.5, 0.71, 0.5, 0.71, 0.5, 0.7483, 0.5, 0.7484, 0.5, 0.71, 0.5, 0.71, 0.5, 0.7484, 0.5, 0.71, 0.5, 0.7483, 0.5, 0.7483, 0.5, 0.71, 0.5, 0.7083, 0.5, 0.7083, 0.5, 0.7083, 0.5, 0.7083, 0.5, 0.75, 0.5, 0.7074, 0.5, 0.71, 0.5, 0.75, 0.5, 0.7083, 0.5, 0.7083, 0.5, 0.7083, 0.5, 0.7083, 0.5, 0.7071, 0.5, 0.75, 0.5, 0.75, 0.5, 0.71, 0.5, 0.6267, 0.5, 0.665, 0.5, 0.665, 0.5, 0.6267, 0.5, 0.665, 0.5, 0.6266, 0.5, 0.6266, 0.5, 0.665, 0.5, 0.7067, 0.5, 0.6683, 0.5, 0.6683, 0.5, 0.7067, 0.5, 0.7095, 0.5, 0.6667, 0.5, 0.6667, 0.5, 0.7067, 0.5, 0.7083, 0.625, 0.7083, 0.6875, 0.7083, 0.6875, 0.7083, 0.625, 0.7083, 0.6941, 0.7083, 0.7434, 0.7083, 0.7434, 0.7083, 0.6941, 0.7083, 0.6316, 0.7083, 0.6809, 0.7083, 0.6809, 0.7083, 0.6316, 0.71, 0.6316, 0.71, 0.6809, 0.7483, 0.6809, 0.7483, 0.6316, 0.71, 0.6941, 0.71, 0.7434, 0.7483, 0.7434, 0.7483, 0.6941, 0.7083, 0.7434, 0.7083, 0.6941, 0.7083, 0.6941, 0.7083, 0.7434, 0.71, 0.6941, 0.7483, 0.6941, 0.7483, 0.7434, 0.71, 0.7434, 0.625, 0.8733, 0.625, 0.835, 0.625, 0.835, 0.625, 0.8737, 0.625, 0.835, 0.625, 0.8733, 0.625, 0.8733, 0.625, 0.835, 0.7083, 0.6184, 0.7083, 0.5066, 0.7083, 0.5066, 0.7083, 0.6184, 0.7083, 0.625, 0.7083, 0.5, 0.7083, 0.5, 0.7083, 0.625, 0.7083, 0.6809, 0.7083, 0.6316, 0.7083, 0.6316, 0.7083, 0.6809, 0.7083, 0.6875, 0.7083, 0.625, 0.7083, 0.625, 0.7083, 0.6875, 0.7083, 0.5066, 0.7083, 0.6184, 0.7083, 0.6184, 0.7083, 0.5066, 0.7483, 0.5, 0.71, 0.5, 0.71, 0.5, 0.7483, 0.5, 0.71, 0.5066, 0.71, 0.6184, 0.7483, 0.6184, 0.7483, 0.5066, 0.75, 0.5, 0.7083, 0.5, 0.7083, 0.5, 0.75, 0.5, 0.7083, 0.5, 0.7083, 0.625, 0.7083, 0.625, 0.7083, 0.5, 0.71, 0.5, 0.7483, 0.5, 0.7483, 0.5, 0.71, 0.5, 0.7083, 0.5, 0.75, 0.5, 0.75, 0.5, 0.7083, 0.5, 0.6667, 0.5, 0.7083, 0.5, 0.7083, 0.5, 0.6667, 0.5, 0.7083, 0.6942, 0.7083, 0.7433, 0.7083, 0.7433, 0.7083, 0.6942, 0.625, 0.8317, 0.625, 0.7933, 0.625, 0.7933, 0.625, 0.8317, 0.625, 0.79, 0.625, 0.7517, 0.625, 0.7517, 0.625, 0.7904, 0.625, 0.7433, 0.625, 0.6942, 0.625, 0.6942, 0.625, 0.745, 0.625, 0.5, 0.6667, 0.5, 0.6667, 0.5, 0.625, 0.5, 0.6267, 0.5, 0.665, 0.5, 0.665, 0.5, 0.6267, 0.5, 0.7066, 0.5, 0.6684, 0.5, 0.6684, 0.5, 0.7066, 0.5, 0.6684, 0.5068, 0.6684, 0.6182, 0.7066, 0.6182, 0.7066, 0.5068, 0.665, 0.5, 0.6267, 0.5, 0.6267, 0.5, 0.665, 0.5, 0.6267, 0.5068, 0.6267, 0.6182, 0.665, 0.6182, 0.665, 0.5068, 0.6667, 0.5, 0.625, 0.5, 0.625, 0.5, 0.6667, 0.5, 0.7083, 0.5, 0.6667, 0.5, 0.6667, 0.5, 0.7083, 0.5, 0.625, 0.5068, 0.625, 0.6182, 0.625, 0.6182, 0.625, 0.5068, 0.625, 0.5, 0.625, 0.625, 0.625, 0.625, 0.625, 0.5, 0.6267, 0.6318, 0.6267, 0.6807, 0.665, 0.6807, 0.665, 0.6318, 0.625, 0.6318, 0.625, 0.6807, 0.625, 0.6807, 0.625, 0.6318, 0.625, 0.625, 0.625, 0.6875, 0.625, 0.6875, 0.625, 0.625, 0.625, 0.6943, 0.625, 0.7432, 0.625, 0.7432, 0.625, 0.6943, 0.6267, 0.6943, 0.6259, 0.7453, 0.665, 0.7432, 0.665, 0.6943, 0.625, 0.7517, 0.625, 0.79, 0.625, 0.79, 0.625, 0.7513, 0.625, 0.7934, 0.625, 0.8316, 0.625, 0.8316, 0.625, 0.793, 0.7083, 0.7432, 0.7083, 0.6943, 0.7083, 0.6943, 0.7083, 0.7432, 0.7083, 0.6807, 0.7083, 0.6318, 0.7083, 0.6318, 0.7083, 0.6807, 0.7083, 0.6875, 0.7083, 0.625, 0.7083, 0.625, 0.7083, 0.6875, 0.7083, 0.625, 0.7083, 0.5, 0.7083, 0.5, 0.7083, 0.625, 0.7083, 0.6182, 0.7083, 0.5068, 0.7083, 0.5068, 0.7083, 0.6182, 0.6684, 0.6943, 0.6684, 0.7432, 0.7066, 0.7432, 0.7066, 0.6943, 0.6684, 0.6318, 0.6684, 0.6807, 0.7066, 0.6807, 0.7066, 0.6318, 0.71, 0.6316, 0.7483, 0.6316, 0.7483, 0.6809, 0.71, 0.6809, 0.71, 0.5066, 0.7483, 0.5066, 0.7483, 0.6184, 0.71, 0.6184, 0.6683, 0.6942, 0.7067, 0.6942, 0.7072, 0.7433, 0.6683, 0.7433, 0.6267, 0.6317, 0.665, 0.6317, 0.665, 0.6808, 0.6267, 0.6808, 0.6267, 0.6942, 0.665, 0.6942, 0.665, 0.7433, 0.6258, 0.7475, 0.6267, 0.5067, 0.665, 0.5067, 0.665, 0.6183, 0.6267, 0.6183, 0.7083, 0.5, 0.7083, 0.5, 0.7083, 0.5, 0.7083, 0.5, 0.7067, 0.5, 0.7067, 0.5, 0.6683, 0.5, 0.6683, 0.5, 0.6683, 0.5, 0.7067, 0.5, 0.7067, 0.5, 0.6683, 0.5, 0.665, 0.5, 0.665, 0.5, 0.6267, 0.5, 0.6267, 0.5, 0.6267, 0.5, 0.665, 0.5, 0.665, 0.5, 0.6267, 0.5, 0.665, 0.5, 0.665, 0.5, 0.6267, 0.5, 0.6267, 0.5, 0.625, 0.5, 0.625, 0.5, 0.625, 0.5, 0.625, 0.5, 0.7083, 0.5, 0.7083, 0.5, 0.7083, 0.5, 0.7083, 0.5, 0.7083, 0.5, 0.7083, 0.5, 0.7083, 0.5, 0.7083, 0.5, 0.7083, 0.5, 0.7083, 0.5, 0.7083, 0.5, 0.7083, 0.5, 0.7483, 0.5, 0.7483, 0.5, 0.71, 0.5, 0.71, 0.5, 0.7083, 0.5, 0.7083, 0.5, 0.7083, 0.5, 0.7083, 0.5, 0.7083, 0.5, 0.7083, 0.5, 0.7083, 0.5, 0.7083, 0.5, 0.7483, 0.5, 0.71, 0.5, 0.71, 0.5, 0.7483, 0.5, 0.7083, 0.5, 0.7083, 0.5, 0.7083, 0.5, 0.7083, 0.5, 0.7483, 0.5, 0.71, 0.5, 0.71, 0.5, 0.7483, 0.5, 0.7483, 0.5, 0.7483, 0.5, 0.71, 0.5, 0.71, 0.5, 0.6667, 0.5, 0.7083, 0.5, 0.7083, 0.5, 0.6667, 0.5, 0.625, 0.5, 0.6667, 0.5, 0.6667, 0.5, 0.625, 0.5, 0.625, 0.5, 0.625, 0.5, 0.625, 0.5, 0.625, 0.5, 0.7083, 0.5, 0.7083, 0.5, 0.7083, 0.5, 0.7083, 0.5, 0.6667, 0.5, 0.625, 0.5, 0.625, 0.5, 0.6667, 0.5, 0.665, 0.5, 0.6267, 0.5, 0.6267, 0.5, 0.665, 0.5, 0.7083, 0.5, 0.6667, 0.5, 0.6667, 0.5, 0.7083, 0.5, 0.7066, 0.5, 0.6684, 0.5, 0.6684, 0.5, 0.7066, 0.5, 0.625, 0.5, 0.625, 0.5, 0.625, 0.5, 0.625, 0.5, 0.625, 0.5, 0.625, 0.5, 0.625, 0.5, 0.625, 0.5, 0.7083, 0.5, 0.7083, 0.5, 0.7083, 0.5, 0.7083, 0.5, 0.7083, 0.5, 0.7083, 0.5, 0.7083, 0.5, 0.7083, 0.5, 0.7083, 0.5, 0.7083, 0.5, 0.7083, 0.5, 0.7083, 0.5, 0.7083, 0.5, 0.7083, 0.5, 0.7083, 0.5, 0.7083, 0.5, 0.6667, 0.5, 0.7092, 0.5, 0.7066, 0.5, 0.6667, 0.5, 0.625, 0.5, 0.625, 0.5, 0.625, 0.5, 0.625, 0.5, 0.625, 0.5, 0.625, 0.5, 0.625, 0.5, 0.625, 0.5, 0.6238, 0.5, 0.6667, 0.5, 0.6667, 0.5, 0.6267, 0.5, 0.665, 0.5, 0.6267, 0.5, 0.6267, 0.5, 0.665, 0.5, 0.665, 0.5, 0.6267, 0.5, 0.6267, 0.5, 0.665, 0.5, 0.7066, 0.5, 0.6684, 0.5, 0.6684, 0.5, 0.7066, 0.5, 0.7066, 0.5, 0.6684, 0.5, 0.6684, 0.5, 0.7066, 0.5, 0.7066, 0.5, 0.6684, 0.5, 0.6684, 0.5, 0.7066, 0.5, 0.665, 0.5, 0.6267, 0.5, 0.6267, 0.5, 0.665, 0.5, 0.6683, 0.5, 0.7067, 0.5, 0.7067, 0.5, 0.6683, 0.5, 0.6267, 0.5, 0.665, 0.5, 0.665, 0.5, 0.6267, 0.5, 0.3972, 0.75, 0.3985, 0.7522, 0.375, 0.7447, 0.601, 0.75, 0.625, 0.75, 0.625, 0.7468, 0.6015, 0.7522, 0.3985, 0.8356, 0.375, 0.8333, 0.3985, 0.8317, 0.625, 0.8318, 0.6015, 0.8356, 0.6015, 0.8317, 0.3985, 0.8733, 0.3985, 0.8728, 0.375, 0.875, 0.625, 0.8749, 0.6015, 0.8728, 0.6015, 0.8728, 0.3985, 0.79, 0.3985, 0.7939, 0.375, 0.7917, 0.6015, 0.7939, 0.6015, 0.7894, 0.625, 0.7917, 0.6034, 0.75, 0.625, 0.7411, 0.625, 0.75, 0.6644, 0.5, 0.6689, 0.5, 0.6667, 0.5, 0.6241, 0.5, 0.625, 0.5089, 0.625, 0.5, 0.6272, 0.5, 0.7478, 0.5, 0.7478, 0.5, 0.75, 0.5, 0.7091, 0.5, 0.7061, 0.5, 0.7106, 0.5, 0.625, 0.5, 0.625, 0.5, 0.6272, 0.5, 0.6667, 0.5, 0.6689, 0.5, 0.665, 0.5, 0.75, 0.5, 0.7478, 0.5, 0.7483, 0.5, 0.7106, 0.5, 0.7067, 0.5, 0.7083, 0.5, 0.625, 0.5, 0.625, 0.5089, 0.625, 0.5, 0.625, 0.6161, 0.625, 0.625, 0.625, 0.6312, 0.625, 0.6161, 0.625, 0.6312, 0.625, 0.625, 0.625, 0.75, 0.625, 0.7411, 0.625, 0.7411, 0.625, 0.75, 0.625, 0.7411, 0.625, 0.7411, 0.625, 0.6813, 0.625, 0.6964, 0.625, 0.6869, 0.625, 0.6862, 0.625, 0.6964, 0.625, 0.6813, 0.375, 0.7447, 0.3985, 0.7522, 0.3972, 0.75, 0.601, 0.75, 0.6015, 0.7522, 0.625, 0.744, 0.625, 0.75, 0.3985, 0.835, 0.3985, 0.8311, 0.375, 0.8333, 0.6015, 0.8311, 0.6015, 0.835, 0.625, 0.8328, 0.375, 0.7917, 0.3985, 0.7933, 0.3985, 0.7894, 0.625, 0.7917, 0.6015, 0.7894, 0.6015, 0.7939, 0.6034, 0.75, 0.625, 0.75, 0.625, 0.7411, 0.6667, 0.5, 0.6689, 0.5, 0.6644, 0.5, 0.6272, 0.5, 0.625, 0.5, 0.625, 0.5089, 0.6239, 0.5002, 0.7106, 0.5, 0.7061, 0.5, 0.7089, 0.5, 0.625, 0.5, 0.6267, 0.5, 0.625, 0.5, 0.6644, 0.5, 0.6683, 0.5, 0.6667, 0.5, 0.7083, 0.5, 0.7061, 0.5, 0.71, 0.5, 0.625, 0.5, 0.625, 0.5089, 0.625, 0.5, 0.625, 0.6161, 0.625, 0.6312, 0.625, 0.625, 0.625, 0.625, 0.625, 0.6312, 0.625, 0.6161, 0.625, 0.75, 0.625, 0.7411, 0.625, 0.7411, 0.625, 0.75, 0.625, 0.7411, 0.625, 0.7411, 0.625, 0.6869, 0.625, 0.6964, 0.625, 0.6813, 0.625, 0.6813, 0.625, 0.6964, 0.625, 0.6862, 0.375, 0.7447, 0.375, 0.7411, 0.3945, 0.75, 0.3972, 0.75, 0.6015, 0.7522, 0.3985, 0.7522, 0.3972, 0.75, 0.601, 0.75, 0.375, 0.7917, 0.375, 0.7447, 0.3985, 0.7522, 0.3985, 0.79, 0.375, 0.875, 0.375, 0.8333, 0.3985, 0.8356, 0.3985, 0.8733, 0.625, 0.7917, 0.625, 0.8318, 0.6015, 0.8317, 0.6015, 0.7939, 0.6015, 0.8356, 0.3985, 0.8356, 0.3985, 0.8317, 0.6015, 0.8317, 0.625, 0.8318, 0.625, 0.8749, 0.6015, 0.8728, 0.6015, 0.8356, 0.6015, 0.8728, 0.3985, 0.8728, 0.3985, 0.8733, 0.6015, 0.8728, 0.375, 0.8333, 0.375, 0.7917, 0.3985, 0.7939, 0.3985, 0.8317, 0.625, 0.7468, 0.625, 0.7917, 0.6015, 0.7894, 0.6015, 0.7522, 0.6015, 0.7939, 0.3985, 0.7939, 0.3985, 0.79, 0.6015, 0.7894, 0.6034, 0.75, 0.3945, 0.75, 0.375, 0.7411, 0.625, 0.7411, 0.625, 0.75, 0.625, 0.75, 0.601, 0.75, 0.6034, 0.75, 0.6667, 0.5, 0.6241, 0.5, 0.6272, 0.5, 0.6644, 0.5, 0.75, 0.5, 0.7091, 0.5, 0.7106, 0.5, 0.7478, 0.5, 0.6272, 0.5, 0.6272, 0.5, 0.625, 0.5, 0.625, 0.5, 0.7091, 0.5, 0.6667, 0.5, 0.6689, 0.5, 0.7061, 0.5, 0.665, 0.5, 0.6272, 0.5, 0.625, 0.5, 0.6667, 0.5, 0.7483, 0.5, 0.7106, 0.5, 0.7083, 0.5, 0.75, 0.5, 0.7067, 0.5, 0.6689, 0.5, 0.6667, 0.5, 0.7083, 0.5, 0.6689, 0.5, 0.6689, 0.5, 0.6644, 0.5, 0.665, 0.5, 0.7106, 0.5, 0.7106, 0.5, 0.7061, 0.5, 0.7067, 0.5, 0.7478, 0.5, 0.7478, 0.5, 0.7478, 0.5, 0.7483, 0.5, 0.625, 0.5, 0.625, 0.5, 0.625, 0.5, 0.625, 0.5, 0.625, 0.5089, 0.625, 0.5089, 0.625, 0.5, 0.625, 0.5, 0.625, 0.5, 0.625, 0.5, 0.625, 0.5, 0.625, 0.5, 0.625, 0.75, 0.625, 0.75, 0.625, 0.7411, 0.625, 0.7411, 0.625, 0.7411, 0.625, 0.7468, 0.625, 0.75, 0.625, 0.75, 0.6241, 0.5, 0.625, 0.625, 0.625, 0.6161, 0.625, 0.5089, 0.625, 0.5089, 0.625, 0.6161, 0.625, 0.625, 0.625, 0.5, 0.625, 0.6312, 0.625, 0.6312, 0.625, 0.6161, 0.625, 0.6161, 0.625, 0.6869, 0.625, 0.625, 0.625, 0.6312, 0.625, 0.6813, 0.625, 0.6813, 0.625, 0.6312, 0.625, 0.625, 0.625, 0.6862, 0.625, 0.6813, 0.625, 0.6813, 0.625, 0.6964, 0.625, 0.6964, 0.625, 0.6964, 0.625, 0.7411, 0.625, 0.7411, 0.625, 0.6869, 0.625, 0.7411, 0.625, 0.6964, 0.625, 0.6862, 0.625, 0.7411, 0.625, 0.7411, 0.625, 0.7411, 0.625, 0.75, 0.625, 0.75, 0.3972, 0.75, 0.3945, 0.75, 0.375, 0.7411, 0.375, 0.7447, 0.601, 0.75, 0.3972, 0.75, 0.3985, 0.7522, 0.6015, 0.7522, 0.3985, 0.7894, 0.3985, 0.7522, 0.375, 0.7447, 0.375, 0.7917, 0.3985, 0.8728, 0.3985, 0.835, 0.375, 0.8333, 0.375, 0.875, 0.6015, 0.7939, 0.6015, 0.8311, 0.625, 0.8328, 0.625, 0.7917, 0.6015, 0.8311, 0.3985, 0.8311, 0.3985, 0.835, 0.6015, 0.835, 0.6015, 0.835, 0.6015, 0.8728, 0.625, 0.8749, 0.625, 0.8328, 0.3985, 0.8311, 0.3985, 0.7933, 0.375, 0.7917, 0.375, 0.8333, 0.6015, 0.7522, 0.6015, 0.7894, 0.625, 0.7917, 0.625, 0.744, 0.6015, 0.7894, 0.3985, 0.7894, 0.3985, 0.7933, 0.6015, 0.7939, 0.625, 0.7411, 0.375, 0.7411, 0.3945, 0.75, 0.6034, 0.75, 0.6034, 0.75, 0.601, 0.75, 0.625, 0.75, 0.625, 0.75, 0.6644, 0.5, 0.6272, 0.5, 0.6239, 0.5002, 0.6667, 0.5, 0.7478, 0.5, 0.7106, 0.5, 0.7089, 0.5, 0.75, 0.5, 0.625, 0.5, 0.625, 0.5, 0.6272, 0.5, 0.6267, 0.5, 0.7061, 0.5, 0.6689, 0.5, 0.6667, 0.5, 0.7089, 0.5, 0.6667, 0.5, 0.625, 0.5, 0.6267, 0.5, 0.6644, 0.5, 0.75, 0.5, 0.7083, 0.5, 0.71, 0.5, 0.7478, 0.5, 0.7083, 0.5, 0.6667, 0.5, 0.6683, 0.5, 0.7061, 0.5, 0.6644, 0.5, 0.6644, 0.5, 0.6689, 0.5, 0.6683, 0.5, 0.7061, 0.5, 0.7061, 0.5, 0.7106, 0.5, 0.71, 0.5, 0.625, 0.5, 0.625, 0.5, 0.625, 0.5, 0.625, 0.5, 0.625, 0.5, 0.625, 0.5, 0.625, 0.5089, 0.625, 0.5089, 0.625, 0.5, 0.625, 0.5, 0.625, 0.5, 0.625, 0.5, 0.625, 0.7411, 0.625, 0.7411, 0.625, 0.75, 0.625, 0.75, 0.625, 0.75, 0.625, 0.75, 0.625, 0.744, 0.625, 0.7411, 0.625, 0.5089, 0.625, 0.6161, 0.625, 0.625, 0.6239, 0.5002, 0.625, 0.5, 0.625, 0.625, 0.625, 0.6161, 0.625, 0.5089, 0.625, 0.6161, 0.625, 0.6161, 0.625, 0.6312, 0.625, 0.6312, 0.625, 0.6813, 0.625, 0.6312, 0.625, 0.625, 0.625, 0.6869, 0.625, 0.6862, 0.625, 0.625, 0.625, 0.6312, 0.625, 0.6813, 0.625, 0.6964, 0.625, 0.6964, 0.625, 0.6813, 0.625, 0.6813, 0.625, 0.6869, 0.625, 0.7411, 0.625, 0.7411, 0.625, 0.6964, 0.625, 0.7411, 0.625, 0.6862, 0.625, 0.6964, 0.625, 0.7411, 0.625, 0.75, 0.625, 0.75, 0.625, 0.7411, 0.625, 0.7411, 0.375, 0.5, 0.375, 0.625, 0.375, 0.625, 0.375, 0.5, 0.601, 0.75, 0.3972, 0.75, 0.3945, 0.75, 0.6034, 0.75, 0.3985, 0.7522, 0.6015, 0.7522, 0.6015, 0.7894, 0.3985, 0.79, 0.375, 0.375, 0.375, 0.4167, 0.375, 0.4167, 0.375, 0.375, 0.625, 0.7468, 0.625, 0.6875, 0.625, 0.6875, 0.625, 0.75, 0.625, 0.75, 0.625, 0.75, 0.625, 0.75, 0.625, 0.75, 0.625, 0.6875, 0.625, 0.7468, 0.625, 0.7411, 0.625, 0.6862, 0.625, 0.7917, 0.625, 0.7468, 0.625, 0.75, 0.625, 0.7917, 0.3985, 0.8356, 0.6015, 0.8356, 0.6015, 0.8728, 0.3985, 0.8733, 0.3985, 0.7939, 0.6015, 0.7939, 0.6015, 0.8317, 0.3985, 0.8317, 0.375, 0.6875, 0.375, 0.7411, 0.375, 0.7411, 0.375, 0.6875, 0.375, 0.4583, 0.375, 0.4167, 0.375, 0.4167, 0.375, 0.4583, 0.625, 0.8318, 0.625, 0.7917, 0.625, 0.7917, 0.625, 0.8333, 0.7083, 0.7435, 0.7083, 0.6875, 0.7083, 0.6875, 0.7083, 0.75, 0.625, 0.8749, 0.625, 0.8318, 0.625, 0.8333, 0.625, 0.875, 0.7083, 0.6875, 0.7083, 0.7435, 0.7083, 0.75, 0.7083, 0.6875, 0.3985, 0.835, 0.3985, 0.8728, 0.6015, 0.8728, 0.6015, 0.835, 0.375, 0.5, 0.375, 0.5, 0.375, 0.5, 0.375, 0.5, 0.625, 0.8328, 0.625, 0.8749, 0.625, 0.875, 0.625, 0.8333, 0.375, 0.6875, 0.625, 0.6875, 0.625, 0.7411, 0.375, 0.7411, 0.625, 0.7411, 0.625, 0.6875, 0.625, 0.6869, 0.625, 0.7411, 0.6241, 0.5, 0.6667, 0.5, 0.6667, 0.5, 0.6238, 0.5, 0.6644, 0.5, 0.6272, 0.5, 0.6272, 0.5, 0.665, 0.5, 0.6667, 0.5, 0.7091, 0.5, 0.7092, 0.5, 0.6667, 0.5, 0.7061, 0.5, 0.6689, 0.5, 0.6689, 0.5, 0.7067, 0.5, 0.625, 0.5, 0.6241, 0.5, 0.6238, 0.5, 0.625, 0.5, 0.625, 0.5, 0.625, 0.625, 0.625, 0.625, 0.6241, 0.5, 0.625, 0.5, 0.625, 0.5, 0.625, 0.5, 0.625, 0.5, 0.625, 0.5089, 0.625, 0.6161, 0.625, 0.6161, 0.625, 0.5089, 0.7091, 0.5, 0.75, 0.5, 0.75, 0.5, 0.7071, 0.5, 0.7478, 0.5, 0.7106, 0.5, 0.7106, 0.5, 0.7483, 0.5, 0.7478, 0.5, 0.7478, 0.5, 0.71, 0.5, 0.7106, 0.5, 0.75, 0.5, 0.7089, 0.5, 0.7074, 0.5, 0.75, 0.5, 0.7091, 0.5, 0.7083, 0.5, 0.7083, 0.5, 0.7092, 0.5, 0.7083, 0.5, 0.7091, 0.5, 0.7071, 0.5, 0.7083, 0.5, 0.625, 0.5, 0.625, 0.5, 0.625, 0.5, 0.625, 0.5, 0.625, 0.5, 0.625, 0.4583, 0.625, 0.4583, 0.625, 0.5, 0.625, 0.4583, 0.625, 0.4167, 0.625, 0.4167, 0.625, 0.4583, 0.625, 0.4167, 0.625, 0.4167, 0.625, 0.375, 0.625, 0.375, 0.625, 0.4167, 0.625, 0.375, 0.625, 0.375, 0.625, 0.4167, 0.625, 0.5, 0.625, 0.5, 0.625, 0.5, 0.625, 0.5, 0.625, 0.625, 0.625, 0.5, 0.625, 0.5, 0.625, 0.625, 0.625, 0.6312, 0.625, 0.6813, 0.625, 0.6813, 0.625, 0.6312, 0.625, 0.625, 0.625, 0.6862, 0.625, 0.625, 0.625, 0.6869, 0.625, 0.625, 0.625, 0.625, 0.625, 0.6964, 0.625, 0.7411, 0.625, 0.7411, 0.625, 0.6964, 0.625, 0.6875, 0.625, 0.625, 0.625, 0.625, 0.625, 0.6869, 0.625, 0.625, 0.625, 0.6875, 0.625, 0.6862, 0.625, 0.625, 0.375, 0.7917, 0.375, 0.7447, 0.375, 0.7447, 0.375, 0.7917, 0.601, 0.75, 0.6034, 0.75, 0.3945, 0.75, 0.3972, 0.75, 0.3985, 0.7522, 0.3985, 0.7894, 0.6015, 0.7894, 0.6015, 0.7522, 0.375, 0.7411, 0.375, 0.7447, 0.375, 0.7447, 0.375, 0.7411, 0.625, 0.6875, 0.625, 0.744, 0.625, 0.75, 0.625, 0.6875, 0.625, 0.6875, 0.625, 0.6862, 0.625, 0.7411, 0.625, 0.744, 0.625, 0.744, 0.625, 0.7917, 0.625, 0.7917, 0.625, 0.75, 0.625, 0.75, 0.625, 0.75, 0.625, 0.75, 0.625, 0.75, 0.3985, 0.7933, 0.3985, 0.8311, 0.6015, 0.8311, 0.6015, 0.7939, 0.375, 0.7411, 0.375, 0.6875, 0.375, 0.6875, 0.375, 0.7411, 0.625, 0.7917, 0.625, 0.8328, 0.625, 0.8333, 0.625, 0.7917, 0.7083, 0.7418, 0.7083, 0.6875, 0.7083, 0.6875, 0.7083, 0.75, 0.7083, 0.6875, 0.7083, 0.7418, 0.7083, 0.75, 0.7083, 0.6875, 0.375, 0.6875, 0.375, 0.7411, 0.625, 0.7411, 0.625, 0.6875, 0.625, 0.7411, 0.625, 0.7411, 0.625, 0.6869, 0.625, 0.6875, 0.6667, 0.5, 0.6239, 0.5002, 0.6241, 0.5, 0.6667, 0.5, 0.7061, 0.5, 0.7061, 0.5, 0.6683, 0.5, 0.6689, 0.5, 0.6644, 0.5, 0.6644, 0.5, 0.6267, 0.5, 0.6272, 0.5, 0.7089, 0.5, 0.6667, 0.5, 0.6667, 0.5, 0.7095, 0.5, 0.6239, 0.5002, 0.625, 0.5, 0.625, 0.5, 0.6241, 0.5, 0.625, 0.5, 0.625, 0.5, 0.625, 0.5, 0.625, 0.5, 0.625, 0.5089, 0.625, 0.5089, 0.625, 0.6161, 0.625, 0.6161, 0.625, 0.5, 0.6239, 0.5002, 0.625, 0.625, 0.625, 0.625, 0.7083, 0.5, 0.7089, 0.5, 0.7095, 0.5, 0.7083, 0.5, 0.7089, 0.5, 0.7083, 0.5, 0.7083, 0.5, 0.7074, 0.5, 0.625, 0.5, 0.625, 0.5, 0.625, 0.5, 0.625, 0.5, 0.625, 0.5, 0.625, 0.5, 0.625, 0.4583, 0.625, 0.4583, 0.625, 0.4583, 0.625, 0.4583, 0.625, 0.4167, 0.625, 0.4167, 0.625, 0.5, 0.625, 0.5, 0.625, 0.5, 0.625, 0.5, 0.625, 0.625, 0.625, 0.625, 0.625, 0.5, 0.625, 0.5, 0.625, 0.6312, 0.625, 0.6813, 0.625, 0.6813, 0.625, 0.6312, 0.625, 0.625, 0.625, 0.625, 0.625, 0.6862, 0.625, 0.6869, 0.625, 0.625, 0.625, 0.625, 0.625, 0.6964, 0.625, 0.6964, 0.625, 0.7411, 0.625, 0.7411, 0.625, 0.6875, 0.625, 0.6869, 0.625, 0.625, 0.625, 0.625, 0.625, 0.625, 0.625, 0.625, 0.625, 0.6862, 0.625, 0.6875, 0.375, 0.4167, 0.375, 0.4583, 0.375, 0.4583, 0.375, 0.4167, 0.375, 0.875, 0.375, 0.8333, 0.375, 0.8333, 0.375, 0.875, 0.375, 0.5, 0.375, 0.5, 0.375, 0.5, 0.375, 0.5, 0.375, 0.7917, 0.375, 0.7447, 0.375, 0.7447, 0.375, 0.7917, 0.375, 0.5, 0.375, 0.5, 0.375, 0.5, 0.375, 0.5, 0.375, 0.625, 0.375, 0.6875, 0.375, 0.6875, 0.375, 0.625, 0.375, 0.625, 0.375, 0.5, 0.375, 0.5, 0.375, 0.625, 0.375, 0.7447, 0.375, 0.7411, 0.375, 0.7411, 0.375, 0.7447, 0.375, 0.5, 0.375, 0.625, 0.375, 0.625, 0.375, 0.5, 0.375, 0.6875, 0.375, 0.625, 0.375, 0.625, 0.375, 0.6875, 0.375, 0.7917, 0.375, 0.8333, 0.375, 0.8333, 0.375, 0.7917, 0.375, 0.8333, 0.375, 0.875, 0.375, 0.875, 0.375, 0.8333, 0.375, 0.6875, 0.375, 0.7411, 0.375, 0.7411, 0.375, 0.6875, 0.375, 0.5, 0.375, 0.4583, 0.375, 0.4583, 0.375, 0.5, 0.375, 0.7447, 0.375, 0.7917, 0.375, 0.7917, 0.375, 0.7447, 0.375, 0.4583, 0.375, 0.5, 0.375, 0.5, 0.375, 0.4583, 0.375, 0.4167, 0.375, 0.375, 0.375, 0.375, 0.375, 0.4167, 0.375, 0.7411, 0.375, 0.6875, 0.375, 0.6875, 0.375, 0.7411, 0.375, 0.7411, 0.375, 0.7447, 0.375, 0.7447, 0.375, 0.7411, 0.375, 0.5, 0.375, 0.5, 0.375, 0.5, 0.375, 0.5, 0.375, 0.375, 0.375, 0.4167, 0.375, 0.4167, 0.375, 0.375, 0.375, 0.8333, 0.375, 0.7917, 0.375, 0.7917, 0.375, 0.8333, 0.375, 0.5, 0.375, 0.5, 0.375, 0.5, 0.375, 0.5, 0.375, 0.4583, 0.375, 0.4167, 0.375, 0.4167, 0.375, 0.4583, 0.375, 0.5, 0.375, 0.5, 0.375, 0.5, 0.375, 0.5, 0.375, 0.4167, 0.375, 0.4583, 0.375, 0.4583, 0.375, 0.4167, 0.375, 0.7917, 0.375, 0.7447, 0.375, 0.7447, 0.375, 0.7917, 0.375, 0.625, 0.375, 0.5, 0.375, 0.5, 0.375, 0.625, 0.375, 0.7447, 0.375, 0.7411, 0.375, 0.7411, 0.375, 0.7447, 0.375, 0.6875, 0.375, 0.625, 0.375, 0.625, 0.375, 0.6875, 0.375, 0.5, 0.375, 0.625, 0.375, 0.625, 0.375, 0.5, 0.375, 0.375, 0.375, 0.4167, 0.375, 0.4167, 0.375, 0.375, 0.375, 0.7917, 0.375, 0.8333, 0.375, 0.8333, 0.375, 0.7917, 0.375, 0.5, 0.375, 0.5, 0.375, 0.5, 0.375, 0.5, 0.375, 0.8333, 0.375, 0.875, 0.375, 0.875, 0.375, 0.8333, 0.375, 0.6875, 0.375, 0.7411, 0.375, 0.7411, 0.375, 0.6875, 0.375, 0.5, 0.375, 0.4583, 0.375, 0.4583, 0.375, 0.5, 0.375, 0.4583, 0.375, 0.5, 0.375, 0.5, 0.375, 0.4583, 0.375, 0.7447, 0.375, 0.7917, 0.375, 0.7917, 0.375, 0.7447, 0.375, 0.5, 0.375, 0.5, 0.375, 0.5, 0.375, 0.5, 0.375, 0.625, 0.375, 0.6875, 0.375, 0.6875, 0.375, 0.625, 0.375, 0.4167, 0.375, 0.375, 0.375, 0.375, 0.375, 0.4167, 0.375, 0.7411, 0.375, 0.6875, 0.375, 0.6875, 0.375, 0.7411, 0.375, 0.7411, 0.375, 0.7447, 0.375, 0.7447, 0.375, 0.7411, 0.375, 0.5, 0.375, 0.5, 0.375, 0.5, 0.375, 0.5, 0.375, 0.8333, 0.375, 0.7917, 0.375, 0.7917, 0.375, 0.8333, 0.375, 0.4583, 0.375, 0.4167, 0.375, 0.4167, 0.375, 0.4583, 0.375, 0.875, 0.375, 0.8333, 0.375, 0.8333, 0.375, 0.875, 0.3333, 0.5, 0.375, 0.5, 0.375, 0.625, 0.3333, 0.625, 0.25, 0.5, 0.2917, 0.5, 0.2917, 0.625, 0.25, 0.625, 0.2917, 0.5, 0.3333, 0.5, 0.3333, 0.625, 0.2917, 0.625, 0.375, 0.5, 0.375, 0.5, 0.375, 0.5, 0.375, 0.5, 0.2917, 0.5, 0.25, 0.5, 0.25, 0.5, 0.2917, 0.5, 0.3333, 0.5, 0.2917, 0.5, 0.2917, 0.5, 0.3333, 0.5, 0.375, 0.625, 0.375, 0.5, 0.375, 0.5, 0.375, 0.625, 0.375, 0.5, 0.3333, 0.5, 0.3333, 0.5, 0.375, 0.5, 0.375, 0.6875, 0.375, 0.625, 0.375, 0.625, 0.375, 0.6875, 0.2917, 0.625, 0.3333, 0.625, 0.3333, 0.6875, 0.2917, 0.6875, 0.25, 0.625, 0.2917, 0.625, 0.2917, 0.6875, 0.25, 0.6875, 0.3333, 0.625, 0.375, 0.625, 0.375, 0.6875, 0.3333, 0.6875, 0.375, 0.5, 0.375, 0.5, 0.3333, 0.5, 0.3333, 0.5, 0.375, 0.625, 0.375, 0.625, 0.375, 0.5, 0.375, 0.5, 0.3333, 0.5, 0.3333, 0.5, 0.2917, 0.5, 0.2917, 0.5, 0.2917, 0.5, 0.2917, 0.5, 0.25, 0.5, 0.25, 0.5, 0.375, 0.5, 0.375, 0.5, 0.375, 0.5, 0.375, 0.5, 0.2917, 0.5, 0.2917, 0.625, 0.3333, 0.625, 0.3333, 0.5, 0.25, 0.5, 0.25, 0.625, 0.2917, 0.625, 0.2917, 0.5, 0.3333, 0.5, 0.3333, 0.625, 0.375, 0.625, 0.375, 0.5, 0.375, 0.6875, 0.375, 0.6875, 0.375, 0.625, 0.375, 0.625, 0.2917, 0.625, 0.2917, 0.6875, 0.3333, 0.6875, 0.3333, 0.625, 0.25, 0.625, 0.25, 0.6875, 0.2917, 0.6875, 0.2917, 0.625, 0.3333, 0.625, 0.3333, 0.6875, 0.375, 0.6875, 0.375, 0.625, 0.375, 0.7447, 0.375, 0.6875, 0.375, 0.6875, 0.375, 0.7411, 0.3333, 0.6875, 0.375, 0.6875, 0.375, 0.7447, 0.3333, 0.7411, 0.25, 0.6875, 0.2917, 0.6875, 0.2917, 0.7411, 0.25, 0.7411, 0.2917, 0.6875, 0.3333, 0.6875, 0.3333, 0.7411, 0.2917, 0.7411, 0.25, 0.6875, 0.25, 0.7411, 0.2917, 0.7411, 0.2917, 0.6875, 0.375, 0.7447, 0.375, 0.7411, 0.375, 0.6875, 0.375, 0.6875, 0.3333, 0.6875, 0.3333, 0.7411, 0.375, 0.7447, 0.375, 0.6875, 0.2917, 0.6875, 0.2917, 0.7411, 0.3333, 0.7411, 0.3333, 0.6875])
me_cube_001.update()
me_cube_002 = bpy.data.meshes.new('Cube.002')
me_cube_002.from_pydata([(-1.052, -0.3114, -0.1795), (-1.048, -0.3078, -0.144), (-1.052, -0.265, -0.1795), (-1.048, -0.2686, -0.144), (-1.006, -0.3114, -0.1795), (-1.009, -0.3078, -0.144), (-1.006, -0.265, -0.1795), (-1.009, -0.2686, -0.144), (-1.049, -0.3081, -0.2294), (-1.049, -0.2683, -0.2294), (-1.009, -0.3081, -0.2294), (-1.009, -0.2683, -0.2294), (-1.042, -0.3011, -0.2774), (-1.042, -0.2753, -0.2774), (-1.016, -0.3011, -0.2774), (-1.016, -0.2753, -0.2774), (1.052, -0.3114, -0.1795), (1.048, -0.3078, -0.144), (1.052, -0.265, -0.1795), (1.048, -0.2686, -0.144), (1.006, -0.3114, -0.1795), (1.009, -0.3078, -0.144), (1.006, -0.265, -0.1795), (1.009, -0.2686, -0.144), (1.049, -0.3081, -0.2294), (1.049, -0.2683, -0.2294), (1.009, -0.3081, -0.2294), (1.009, -0.2683, -0.2294), (1.042, -0.3011, -0.2774), (1.042, -0.2753, -0.2774), (1.016, -0.3011, -0.2774), (1.016, -0.2753, -0.2774), (-1.052, 0.2295, -0.1795), (-1.048, 0.2259, -0.144), (-1.052, 0.1831, -0.1795), (-1.048, 0.1867, -0.144), (-1.006, 0.2295, -0.1795), (-1.009, 0.2259, -0.144), (-1.006, 0.1831, -0.1795), (-1.009, 0.1867, -0.144), (-1.049, 0.2262, -0.2294), (-1.049, 0.1864, -0.2294), (-1.009, 0.2262, -0.2294), (-1.009, 0.1864, -0.2294), (-1.042, 0.2192, -0.2774), (-1.042, 0.1934, -0.2774), (-1.016, 0.2192, -0.2774), (-1.016, 0.1934, -0.2774), (1.052, 0.2295, -0.1795), (1.048, 0.2259, -0.144), (1.052, 0.1831, -0.1795), (1.048, 0.1867, -0.144), (1.006, 0.2295, -0.1795), (1.009, 0.2259, -0.144), (1.006, 0.1831, -0.1795), (1.009, 0.1867, -0.144), (1.049, 0.2262, -0.2294), (1.049, 0.1864, -0.2294), (1.009, 0.2262, -0.2294), (1.009, 0.1864, -0.2294), (1.042, 0.2192, -0.2774), (1.042, 0.1934, -0.2774), (1.016, 0.2192, -0.2774), (1.016, 0.1934, -0.2774)], [], [(0, 1, 3, 2), (2, 3, 7, 6), (6, 7, 5, 4), (4, 5, 1, 0), (6, 4, 10, 11), (7, 3, 1, 5), (11, 10, 14, 15), (4, 0, 8, 10), (2, 6, 11, 9), (0, 2, 9, 8), (13, 15, 14, 12), (8, 9, 13, 12), (10, 8, 12, 14), (9, 11, 15, 13), (16, 18, 19, 17), (18, 22, 23, 19), (22, 20, 21, 23), (20, 16, 17, 21), (22, 27, 26, 20), (23, 21, 17, 19), (27, 31, 30, 26), (20, 26, 24, 16), (18, 25, 27, 22), (16, 24, 25, 18), (29, 28, 30, 31), (24, 28, 29, 25), (26, 30, 28, 24), (25, 29, 31, 27), (32, 34, 35, 33), (34, 38, 39, 35), (38, 36, 37, 39), (36, 32, 33, 37), (38, 43, 42, 36), (39, 37, 33, 35), (43, 47, 46, 42), (36, 42, 40, 32), (34, 41, 43, 38), (32, 40, 41, 34), (45, 44, 46, 47), (40, 44, 45, 41), (42, 46, 44, 40), (41, 45, 47, 43), (48, 49, 51, 50), (50, 51, 55, 54), (54, 55, 53, 52), (52, 53, 49, 48), (54, 52, 58, 59), (55, 51, 49, 53), (59, 58, 62, 63), (52, 48, 56, 58), (50, 54, 59, 57), (48, 50, 57, 56), (61, 63, 62, 60), (56, 57, 61, 60), (58, 56, 60, 62), (57, 59, 63, 61)])
_uv = me_cube_002.uv_layers.new(name='UVMap')
_uv.uv.foreach_set('vector', [0.375, 0.0, 0.625, 0.0, 0.625, 0.25, 0.375, 0.25, 0.375, 0.25, 0.625, 0.25, 0.625, 0.5, 0.375, 0.5, 0.375, 0.5, 0.625, 0.5, 0.625, 0.75, 0.375, 0.75, 0.375, 0.75, 0.625, 0.75, 0.625, 1.0, 0.375, 1.0, 0.375, 0.5, 0.375, 0.75, 0.375, 0.75, 0.375, 0.5, 0.625, 0.5, 0.875, 0.5, 0.875, 0.75, 0.625, 0.75, 0.375, 0.5, 0.375, 0.75, 0.375, 0.75, 0.375, 0.5, 0.375, 0.75, 0.375, 1.0, 0.375, 1.0, 0.375, 0.75, 0.375, 0.25, 0.375, 0.5, 0.375, 0.5, 0.375, 0.25, 0.375, 0.0, 0.375, 0.25, 0.375, 0.25, 0.375, 0.0, 0.125, 0.5, 0.375, 0.5, 0.375, 0.75, 0.125, 0.75, 0.375, 0.0, 0.375, 0.25, 0.375, 0.25, 0.375, 0.0, 0.375, 0.75, 0.375, 1.0, 0.375, 1.0, 0.375, 0.75, 0.375, 0.25, 0.375, 0.5, 0.375, 0.5, 0.375, 0.25, 0.375, 0.0, 0.375, 0.25, 0.625, 0.25, 0.625, 0.0, 0.375, 0.25, 0.375, 0.5, 0.625, 0.5, 0.625, 0.25, 0.375, 0.5, 0.375, 0.75, 0.625, 0.75, 0.625, 0.5, 0.375, 0.75, 0.375, 1.0, 0.625, 1.0, 0.625, 0.75, 0.375, 0.5, 0.375, 0.5, 0.375, 0.75, 0.375, 0.75, 0.625, 0.5, 0.625, 0.75, 0.875, 0.75, 0.875, 0.5, 0.375, 0.5, 0.375, 0.5, 0.375, 0.75, 0.375, 0.75, 0.375, 0.75, 0.375, 0.75, 0.375, 1.0, 0.375, 1.0, 0.375, 0.25, 0.375, 0.25, 0.375, 0.5, 0.375, 0.5, 0.375, 0.0, 0.375, 0.0, 0.375, 0.25, 0.375, 0.25, 0.125, 0.5, 0.125, 0.75, 0.375, 0.75, 0.375, 0.5, 0.375, 0.0, 0.375, 0.0, 0.375, 0.25, 0.375, 0.25, 0.375, 0.75, 0.375, 0.75, 0.375, 1.0, 0.375, 1.0, 0.375, 0.25, 0.375, 0.25, 0.375, 0.5, 0.375, 0.5, 0.375, 0.0, 0.375, 0.25, 0.625, 0.25, 0.625, 0.0, 0.375, 0.25, 0.375, 0.5, 0.625, 0.5, 0.625, 0.25, 0.375, 0.5, 0.375, 0.75, 0.625, 0.75, 0.625, 0.5, 0.375, 0.75, 0.375, 1.0, 0.625, 1.0, 0.625, 0.75, 0.375, 0.5, 0.375, 0.5, 0.375, 0.75, 0.375, 0.75, 0.625, 0.5, 0.625, 0.75, 0.875, 0.75, 0.875, 0.5, 0.375, 0.5, 0.375, 0.5, 0.375, 0.75, 0.375, 0.75, 0.375, 0.75, 0.375, 0.75, 0.375, 1.0, 0.375, 1.0, 0.375, 0.25, 0.375, 0.25, 0.375, 0.5, 0.375, 0.5, 0.375, 0.0, 0.375, 0.0, 0.375, 0.25, 0.375, 0.25, 0.125, 0.5, 0.125, 0.75, 0.375, 0.75, 0.375, 0.5, 0.375, 0.0, 0.375, 0.0, 0.375, 0.25, 0.375, 0.25, 0.375, 0.75, 0.375, 0.75, 0.375, 1.0, 0.375, 1.0, 0.375, 0.25, 0.375, 0.25, 0.375, 0.5, 0.375, 0.5, 0.375, 0.0, 0.625, 0.0, 0.625, 0.25, 0.375, 0.25, 0.375, 0.25, 0.625, 0.25, 0.625, 0.5, 0.375, 0.5, 0.375, 0.5, 0.625, 0.5, 0.625, 0.75, 0.375, 0.75, 0.375, 0.75, 0.625, 0.75, 0.625, 1.0, 0.375, 1.0, 0.375, 0.5, 0.375, 0.75, 0.375, 0.75, 0.375, 0.5, 0.625, 0.5, 0.875, 0.5, 0.875, 0.75, 0.625, 0.75, 0.375, 0.5, 0.375, 0.75, 0.375, 0.75, 0.375, 0.5, 0.375, 0.75, 0.375, 1.0, 0.375, 1.0, 0.375, 0.75, 0.375, 0.25, 0.375, 0.5, 0.375, 0.5, 0.375, 0.25, 0.375, 0.0, 0.375, 0.25, 0.375, 0.25, 0.375, 0.0, 0.125, 0.5, 0.375, 0.5, 0.375, 0.75, 0.125, 0.75, 0.375, 0.0, 0.375, 0.25, 0.375, 0.25, 0.375, 0.0, 0.375, 0.75, 0.375, 1.0, 0.375, 1.0, 0.375, 0.75, 0.375, 0.25, 0.375, 0.5, 0.375, 0.5, 0.375, 0.25])
me_cube_002.update()

# ---- objects
ob_cube = bpy.data.objects.new('Cube', me_cube_001)
ob_cube_001 = bpy.data.objects.new('Cube.001', me_cube_002)

# ---- transforms, parenting, visibility, modifiers, constraints
ob_cube.location = (0.0, 0.0, 0.0)
ob_cube_001.location = (0.0, 0.0, 0.0)

# ---- collection membership
col_collection.objects.link(ob_cube)
col_collection.objects.link(ob_cube_001)

# ---- scene / render settings (as saved in the file)
scene.frame_start = 1; scene.frame_end = 250; scene.frame_set(50)
scene.render.engine = 'BLENDER_EEVEE_NEXT'
scene.render.bake_bias = 0.0
scene.render.bake_samples = 0
scene.cycles.sampling_pattern = 'TABULATED_SOBOL'
scene.eevee.use_volume_custom_range = False
bpy.context.view_layer.update()

# ---- added for rendering (the .blend has no active camera and no usable light): camera, sun
cam_auto = bpy.data.cameras.new('AutoCamera')
cam_auto.lens = 50.0
cam_auto.sensor_width = 36.0
cam_auto.clip_end = 1000.0
ob_auto_camera = bpy.data.objects.new('AutoCamera', cam_auto)
scene.collection.objects.link(ob_auto_camera)
ob_auto_camera.location = (2.23779, -2.74545, 1.88518)
ob_auto_camera.rotation_euler = (1.09748, -7.21219e-08, 0.694738)
scene.camera = ob_auto_camera
light_auto_sun = bpy.data.lights.new('AutoSun', 'SUN')
light_auto_sun.energy = 3.0
light_auto_sun.angle = 0.0523599
ob_auto_sun = bpy.data.objects.new('AutoSun', light_auto_sun)
scene.collection.objects.link(ob_auto_sun)
ob_auto_sun.rotation_euler = (0.872665, 0.174533, 0.523599)
bpy.context.view_layer.update()
